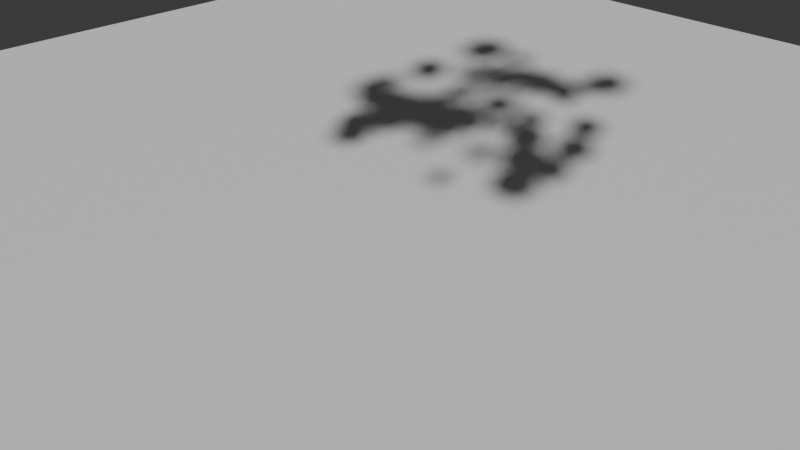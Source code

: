 # Source: Rigid_Debris.blend  (saved by Blender 4.4.32; exported with 4.5.12 LTS)
import bpy
from mathutils import Matrix  # noqa: F401  (used for matrix-valued properties, if any)

bpy.ops.wm.read_factory_settings(use_empty=True)
scene = bpy.context.scene
scene.name = 'Scene'

# ---- collections
col_collection = bpy.data.collections.new('Collection'); scene.collection.children.link(col_collection)

# ---- world
world_world = bpy.data.worlds.new('World'); scene.world = world_world
world_world.use_nodes = True; world_world.node_tree.nodes.clear()
_N = world_world.node_tree.nodes; _L = world_world.node_tree.links
n0 = _N.new('ShaderNodeOutputWorld'); n0.name = 'World Output'; n0.location = (300, 300)
n1 = _N.new('ShaderNodeBackground'); n1.name = 'Background'; n1.location = (10, 300)
n1.inputs[0].default_value = (0.05088, 0.05088, 0.05088, 1.0)
_L.new(n1.outputs[0], n0.inputs[0])
n0.is_active_output = True
world_world.color = (0.05088, 0.05088, 0.05088)
world_world.sun_shadow_jitter_overblur = 0.0

# ---- cameras
cam_camera_001 = bpy.data.cameras.new('Camera.001')

# ---- meshes
me_plane_001 = bpy.data.meshes.new('Plane.001')
me_plane_001.from_pydata([(-20.0, -20.0, 0.0), (20.0, -20.0, 0.0), (-20.0, 20.0, 0.0), (20.0, 20.0, 0.0)], [], [(0, 1, 3, 2)])
_uv = me_plane_001.uv_layers.new(name='UVMap')
_uv.uv.foreach_set('vector', [0.0, 0.0, 1.0, 0.0, 1.0, 1.0, 0.0, 1.0])
me_plane_001.update()
me_cube = bpy.data.meshes.new('Cube')
me_cube.from_pydata([(-0.1631, -0.1631, -0.1631), (-0.1631, -0.1631, 0.1631), (-0.1631, 0.1631, -0.1631), (-0.1631, 0.1631, 0.1631), (0.1631, -0.1631, -0.1631), (0.1631, -0.1631, 0.1631), (0.1631, 0.1631, -0.1631), (0.1631, 0.1631, 0.1631)], [], [(0, 1, 3, 2), (2, 3, 7, 6), (6, 7, 5, 4), (4, 5, 1, 0), (2, 6, 4, 0), (7, 3, 1, 5)])
_uv = me_cube.uv_layers.new(name='UVMap')
_uv.uv.foreach_set('vector', [0.375, 0.0, 0.625, 0.0, 0.625, 0.25, 0.375, 0.25, 0.375, 0.25, 0.625, 0.25, 0.625, 0.5, 0.375, 0.5, 0.375, 0.5, 0.625, 0.5, 0.625, 0.75, 0.375, 0.75, 0.375, 0.75, 0.625, 0.75, 0.625, 1.0, 0.375, 1.0, 0.125, 0.5, 0.375, 0.5, 0.375, 0.75, 0.125, 0.75, 0.625, 0.5, 0.875, 0.5, 0.875, 0.75, 0.625, 0.75])
me_cube.update()
me_cube_001 = bpy.data.meshes.new('Cube.001')
me_cube_001.from_pydata([(-0.2193, -0.2193, -0.2193), (-0.2193, -0.2193, 0.2193), (-0.2193, 0.2193, -0.2193), (-0.2193, 0.2193, 0.2193), (0.2193, -0.2193, -0.2193), (0.2193, -0.2193, 0.2193), (0.2193, 0.2193, -0.2193), (0.2193, 0.2193, 0.2193)], [], [(0, 1, 3, 2), (2, 3, 7, 6), (6, 7, 5, 4), (4, 5, 1, 0), (2, 6, 4, 0), (7, 3, 1, 5)])
_uv = me_cube_001.uv_layers.new(name='UVMap')
_uv.uv.foreach_set('vector', [0.375, 0.0, 0.625, 0.0, 0.625, 0.25, 0.375, 0.25, 0.375, 0.25, 0.625, 0.25, 0.625, 0.5, 0.375, 0.5, 0.375, 0.5, 0.625, 0.5, 0.625, 0.75, 0.375, 0.75, 0.375, 0.75, 0.625, 0.75, 0.625, 1.0, 0.375, 1.0, 0.125, 0.5, 0.375, 0.5, 0.375, 0.75, 0.125, 0.75, 0.625, 0.5, 0.875, 0.5, 0.875, 0.75, 0.625, 0.75])
me_cube_001.update()
me_cube_002 = bpy.data.meshes.new('Cube.002')
me_cube_002.from_pydata([(-0.3159, -0.3159, -0.3159), (-0.3159, -0.3159, 0.3159), (-0.3159, 0.3159, -0.3159), (-0.3159, 0.3159, 0.3159), (0.3159, -0.3159, -0.3159), (0.3159, -0.3159, 0.3159), (0.3159, 0.3159, -0.3159), (0.3159, 0.3159, 0.3159)], [], [(0, 1, 3, 2), (2, 3, 7, 6), (6, 7, 5, 4), (4, 5, 1, 0), (2, 6, 4, 0), (7, 3, 1, 5)])
_uv = me_cube_002.uv_layers.new(name='UVMap')
_uv.uv.foreach_set('vector', [0.375, 0.0, 0.625, 0.0, 0.625, 0.25, 0.375, 0.25, 0.375, 0.25, 0.625, 0.25, 0.625, 0.5, 0.375, 0.5, 0.375, 0.5, 0.625, 0.5, 0.625, 0.75, 0.375, 0.75, 0.375, 0.75, 0.625, 0.75, 0.625, 1.0, 0.375, 1.0, 0.125, 0.5, 0.375, 0.5, 0.375, 0.75, 0.125, 0.75, 0.625, 0.5, 0.875, 0.5, 0.875, 0.75, 0.625, 0.75])
me_cube_002.update()
me_cube_003 = bpy.data.meshes.new('Cube.003')
me_cube_003.from_pydata([(-0.1779, -0.1779, -0.1779), (-0.1779, -0.1779, 0.1779), (-0.1779, 0.1779, -0.1779), (-0.1779, 0.1779, 0.1779), (0.1779, -0.1779, -0.1779), (0.1779, -0.1779, 0.1779), (0.1779, 0.1779, -0.1779), (0.1779, 0.1779, 0.1779)], [], [(0, 1, 3, 2), (2, 3, 7, 6), (6, 7, 5, 4), (4, 5, 1, 0), (2, 6, 4, 0), (7, 3, 1, 5)])
_uv = me_cube_003.uv_layers.new(name='UVMap')
_uv.uv.foreach_set('vector', [0.375, 0.0, 0.625, 0.0, 0.625, 0.25, 0.375, 0.25, 0.375, 0.25, 0.625, 0.25, 0.625, 0.5, 0.375, 0.5, 0.375, 0.5, 0.625, 0.5, 0.625, 0.75, 0.375, 0.75, 0.375, 0.75, 0.625, 0.75, 0.625, 1.0, 0.375, 1.0, 0.125, 0.5, 0.375, 0.5, 0.375, 0.75, 0.125, 0.75, 0.625, 0.5, 0.875, 0.5, 0.875, 0.75, 0.625, 0.75])
me_cube_003.update()
me_cube_004 = bpy.data.meshes.new('Cube.004')
me_cube_004.from_pydata([(-0.1502, -0.1502, -0.1502), (-0.1502, -0.1502, 0.1502), (-0.1502, 0.1502, -0.1502), (-0.1502, 0.1502, 0.1502), (0.1502, -0.1502, -0.1502), (0.1502, -0.1502, 0.1502), (0.1502, 0.1502, -0.1502), (0.1502, 0.1502, 0.1502)], [], [(0, 1, 3, 2), (2, 3, 7, 6), (6, 7, 5, 4), (4, 5, 1, 0), (2, 6, 4, 0), (7, 3, 1, 5)])
_uv = me_cube_004.uv_layers.new(name='UVMap')
_uv.uv.foreach_set('vector', [0.375, 0.0, 0.625, 0.0, 0.625, 0.25, 0.375, 0.25, 0.375, 0.25, 0.625, 0.25, 0.625, 0.5, 0.375, 0.5, 0.375, 0.5, 0.625, 0.5, 0.625, 0.75, 0.375, 0.75, 0.375, 0.75, 0.625, 0.75, 0.625, 1.0, 0.375, 1.0, 0.125, 0.5, 0.375, 0.5, 0.375, 0.75, 0.125, 0.75, 0.625, 0.5, 0.875, 0.5, 0.875, 0.75, 0.625, 0.75])
me_cube_004.update()
me_cube_005 = bpy.data.meshes.new('Cube.005')
me_cube_005.from_pydata([(-0.3068, -0.3068, -0.3068), (-0.3068, -0.3068, 0.3068), (-0.3068, 0.3068, -0.3068), (-0.3068, 0.3068, 0.3068), (0.3068, -0.3068, -0.3068), (0.3068, -0.3068, 0.3068), (0.3068, 0.3068, -0.3068), (0.3068, 0.3068, 0.3068)], [], [(0, 1, 3, 2), (2, 3, 7, 6), (6, 7, 5, 4), (4, 5, 1, 0), (2, 6, 4, 0), (7, 3, 1, 5)])
_uv = me_cube_005.uv_layers.new(name='UVMap')
_uv.uv.foreach_set('vector', [0.375, 0.0, 0.625, 0.0, 0.625, 0.25, 0.375, 0.25, 0.375, 0.25, 0.625, 0.25, 0.625, 0.5, 0.375, 0.5, 0.375, 0.5, 0.625, 0.5, 0.625, 0.75, 0.375, 0.75, 0.375, 0.75, 0.625, 0.75, 0.625, 1.0, 0.375, 1.0, 0.125, 0.5, 0.375, 0.5, 0.375, 0.75, 0.125, 0.75, 0.625, 0.5, 0.875, 0.5, 0.875, 0.75, 0.625, 0.75])
me_cube_005.update()
me_cube_006 = bpy.data.meshes.new('Cube.006')
me_cube_006.from_pydata([(-0.3089, -0.3089, -0.3089), (-0.3089, -0.3089, 0.3089), (-0.3089, 0.3089, -0.3089), (-0.3089, 0.3089, 0.3089), (0.3089, -0.3089, -0.3089), (0.3089, -0.3089, 0.3089), (0.3089, 0.3089, -0.3089), (0.3089, 0.3089, 0.3089)], [], [(0, 1, 3, 2), (2, 3, 7, 6), (6, 7, 5, 4), (4, 5, 1, 0), (2, 6, 4, 0), (7, 3, 1, 5)])
_uv = me_cube_006.uv_layers.new(name='UVMap')
_uv.uv.foreach_set('vector', [0.375, 0.0, 0.625, 0.0, 0.625, 0.25, 0.375, 0.25, 0.375, 0.25, 0.625, 0.25, 0.625, 0.5, 0.375, 0.5, 0.375, 0.5, 0.625, 0.5, 0.625, 0.75, 0.375, 0.75, 0.375, 0.75, 0.625, 0.75, 0.625, 1.0, 0.375, 1.0, 0.125, 0.5, 0.375, 0.5, 0.375, 0.75, 0.125, 0.75, 0.625, 0.5, 0.875, 0.5, 0.875, 0.75, 0.625, 0.75])
me_cube_006.update()
me_cube_007 = bpy.data.meshes.new('Cube.007')
me_cube_007.from_pydata([(-0.1982, -0.1982, -0.1982), (-0.1982, -0.1982, 0.1982), (-0.1982, 0.1982, -0.1982), (-0.1982, 0.1982, 0.1982), (0.1982, -0.1982, -0.1982), (0.1982, -0.1982, 0.1982), (0.1982, 0.1982, -0.1982), (0.1982, 0.1982, 0.1982)], [], [(0, 1, 3, 2), (2, 3, 7, 6), (6, 7, 5, 4), (4, 5, 1, 0), (2, 6, 4, 0), (7, 3, 1, 5)])
_uv = me_cube_007.uv_layers.new(name='UVMap')
_uv.uv.foreach_set('vector', [0.375, 0.0, 0.625, 0.0, 0.625, 0.25, 0.375, 0.25, 0.375, 0.25, 0.625, 0.25, 0.625, 0.5, 0.375, 0.5, 0.375, 0.5, 0.625, 0.5, 0.625, 0.75, 0.375, 0.75, 0.375, 0.75, 0.625, 0.75, 0.625, 1.0, 0.375, 1.0, 0.125, 0.5, 0.375, 0.5, 0.375, 0.75, 0.125, 0.75, 0.625, 0.5, 0.875, 0.5, 0.875, 0.75, 0.625, 0.75])
me_cube_007.update()
me_cube_008 = bpy.data.meshes.new('Cube.008')
me_cube_008.from_pydata([(-0.274, -0.274, -0.274), (-0.274, -0.274, 0.274), (-0.274, 0.274, -0.274), (-0.274, 0.274, 0.274), (0.274, -0.274, -0.274), (0.274, -0.274, 0.274), (0.274, 0.274, -0.274), (0.274, 0.274, 0.274)], [], [(0, 1, 3, 2), (2, 3, 7, 6), (6, 7, 5, 4), (4, 5, 1, 0), (2, 6, 4, 0), (7, 3, 1, 5)])
_uv = me_cube_008.uv_layers.new(name='UVMap')
_uv.uv.foreach_set('vector', [0.375, 0.0, 0.625, 0.0, 0.625, 0.25, 0.375, 0.25, 0.375, 0.25, 0.625, 0.25, 0.625, 0.5, 0.375, 0.5, 0.375, 0.5, 0.625, 0.5, 0.625, 0.75, 0.375, 0.75, 0.375, 0.75, 0.625, 0.75, 0.625, 1.0, 0.375, 1.0, 0.125, 0.5, 0.375, 0.5, 0.375, 0.75, 0.125, 0.75, 0.625, 0.5, 0.875, 0.5, 0.875, 0.75, 0.625, 0.75])
me_cube_008.update()
me_cube_009 = bpy.data.meshes.new('Cube.009')
me_cube_009.from_pydata([(-0.1048, -0.1048, -0.1048), (-0.1048, -0.1048, 0.1048), (-0.1048, 0.1048, -0.1048), (-0.1048, 0.1048, 0.1048), (0.1048, -0.1048, -0.1048), (0.1048, -0.1048, 0.1048), (0.1048, 0.1048, -0.1048), (0.1048, 0.1048, 0.1048)], [], [(0, 1, 3, 2), (2, 3, 7, 6), (6, 7, 5, 4), (4, 5, 1, 0), (2, 6, 4, 0), (7, 3, 1, 5)])
_uv = me_cube_009.uv_layers.new(name='UVMap')
_uv.uv.foreach_set('vector', [0.375, 0.0, 0.625, 0.0, 0.625, 0.25, 0.375, 0.25, 0.375, 0.25, 0.625, 0.25, 0.625, 0.5, 0.375, 0.5, 0.375, 0.5, 0.625, 0.5, 0.625, 0.75, 0.375, 0.75, 0.375, 0.75, 0.625, 0.75, 0.625, 1.0, 0.375, 1.0, 0.125, 0.5, 0.375, 0.5, 0.375, 0.75, 0.125, 0.75, 0.625, 0.5, 0.875, 0.5, 0.875, 0.75, 0.625, 0.75])
me_cube_009.update()
me_cube_010 = bpy.data.meshes.new('Cube.010')
me_cube_010.from_pydata([(-0.2584, -0.2584, -0.2584), (-0.2584, -0.2584, 0.2584), (-0.2584, 0.2584, -0.2584), (-0.2584, 0.2584, 0.2584), (0.2584, -0.2584, -0.2584), (0.2584, -0.2584, 0.2584), (0.2584, 0.2584, -0.2584), (0.2584, 0.2584, 0.2584)], [], [(0, 1, 3, 2), (2, 3, 7, 6), (6, 7, 5, 4), (4, 5, 1, 0), (2, 6, 4, 0), (7, 3, 1, 5)])
_uv = me_cube_010.uv_layers.new(name='UVMap')
_uv.uv.foreach_set('vector', [0.375, 0.0, 0.625, 0.0, 0.625, 0.25, 0.375, 0.25, 0.375, 0.25, 0.625, 0.25, 0.625, 0.5, 0.375, 0.5, 0.375, 0.5, 0.625, 0.5, 0.625, 0.75, 0.375, 0.75, 0.375, 0.75, 0.625, 0.75, 0.625, 1.0, 0.375, 1.0, 0.125, 0.5, 0.375, 0.5, 0.375, 0.75, 0.125, 0.75, 0.625, 0.5, 0.875, 0.5, 0.875, 0.75, 0.625, 0.75])
me_cube_010.update()
me_cube_011 = bpy.data.meshes.new('Cube.011')
me_cube_011.from_pydata([(-0.3251, -0.3251, -0.3251), (-0.3251, -0.3251, 0.3251), (-0.3251, 0.3251, -0.3251), (-0.3251, 0.3251, 0.3251), (0.3251, -0.3251, -0.3251), (0.3251, -0.3251, 0.3251), (0.3251, 0.3251, -0.3251), (0.3251, 0.3251, 0.3251)], [], [(0, 1, 3, 2), (2, 3, 7, 6), (6, 7, 5, 4), (4, 5, 1, 0), (2, 6, 4, 0), (7, 3, 1, 5)])
_uv = me_cube_011.uv_layers.new(name='UVMap')
_uv.uv.foreach_set('vector', [0.375, 0.0, 0.625, 0.0, 0.625, 0.25, 0.375, 0.25, 0.375, 0.25, 0.625, 0.25, 0.625, 0.5, 0.375, 0.5, 0.375, 0.5, 0.625, 0.5, 0.625, 0.75, 0.375, 0.75, 0.375, 0.75, 0.625, 0.75, 0.625, 1.0, 0.375, 1.0, 0.125, 0.5, 0.375, 0.5, 0.375, 0.75, 0.125, 0.75, 0.625, 0.5, 0.875, 0.5, 0.875, 0.75, 0.625, 0.75])
me_cube_011.update()
me_cube_012 = bpy.data.meshes.new('Cube.012')
me_cube_012.from_pydata([(-0.2651, -0.2651, -0.2651), (-0.2651, -0.2651, 0.2651), (-0.2651, 0.2651, -0.2651), (-0.2651, 0.2651, 0.2651), (0.2651, -0.2651, -0.2651), (0.2651, -0.2651, 0.2651), (0.2651, 0.2651, -0.2651), (0.2651, 0.2651, 0.2651)], [], [(0, 1, 3, 2), (2, 3, 7, 6), (6, 7, 5, 4), (4, 5, 1, 0), (2, 6, 4, 0), (7, 3, 1, 5)])
_uv = me_cube_012.uv_layers.new(name='UVMap')
_uv.uv.foreach_set('vector', [0.375, 0.0, 0.625, 0.0, 0.625, 0.25, 0.375, 0.25, 0.375, 0.25, 0.625, 0.25, 0.625, 0.5, 0.375, 0.5, 0.375, 0.5, 0.625, 0.5, 0.625, 0.75, 0.375, 0.75, 0.375, 0.75, 0.625, 0.75, 0.625, 1.0, 0.375, 1.0, 0.125, 0.5, 0.375, 0.5, 0.375, 0.75, 0.125, 0.75, 0.625, 0.5, 0.875, 0.5, 0.875, 0.75, 0.625, 0.75])
me_cube_012.update()
me_cube_013 = bpy.data.meshes.new('Cube.013')
me_cube_013.from_pydata([(-0.2849, -0.2849, -0.2849), (-0.2849, -0.2849, 0.2849), (-0.2849, 0.2849, -0.2849), (-0.2849, 0.2849, 0.2849), (0.2849, -0.2849, -0.2849), (0.2849, -0.2849, 0.2849), (0.2849, 0.2849, -0.2849), (0.2849, 0.2849, 0.2849)], [], [(0, 1, 3, 2), (2, 3, 7, 6), (6, 7, 5, 4), (4, 5, 1, 0), (2, 6, 4, 0), (7, 3, 1, 5)])
_uv = me_cube_013.uv_layers.new(name='UVMap')
_uv.uv.foreach_set('vector', [0.375, 0.0, 0.625, 0.0, 0.625, 0.25, 0.375, 0.25, 0.375, 0.25, 0.625, 0.25, 0.625, 0.5, 0.375, 0.5, 0.375, 0.5, 0.625, 0.5, 0.625, 0.75, 0.375, 0.75, 0.375, 0.75, 0.625, 0.75, 0.625, 1.0, 0.375, 1.0, 0.125, 0.5, 0.375, 0.5, 0.375, 0.75, 0.125, 0.75, 0.625, 0.5, 0.875, 0.5, 0.875, 0.75, 0.625, 0.75])
me_cube_013.update()
me_cube_014 = bpy.data.meshes.new('Cube.014')
me_cube_014.from_pydata([(-0.3597, -0.3597, -0.3597), (-0.3597, -0.3597, 0.3597), (-0.3597, 0.3597, -0.3597), (-0.3597, 0.3597, 0.3597), (0.3597, -0.3597, -0.3597), (0.3597, -0.3597, 0.3597), (0.3597, 0.3597, -0.3597), (0.3597, 0.3597, 0.3597)], [], [(0, 1, 3, 2), (2, 3, 7, 6), (6, 7, 5, 4), (4, 5, 1, 0), (2, 6, 4, 0), (7, 3, 1, 5)])
_uv = me_cube_014.uv_layers.new(name='UVMap')
_uv.uv.foreach_set('vector', [0.375, 0.0, 0.625, 0.0, 0.625, 0.25, 0.375, 0.25, 0.375, 0.25, 0.625, 0.25, 0.625, 0.5, 0.375, 0.5, 0.375, 0.5, 0.625, 0.5, 0.625, 0.75, 0.375, 0.75, 0.375, 0.75, 0.625, 0.75, 0.625, 1.0, 0.375, 1.0, 0.125, 0.5, 0.375, 0.5, 0.375, 0.75, 0.125, 0.75, 0.625, 0.5, 0.875, 0.5, 0.875, 0.75, 0.625, 0.75])
me_cube_014.update()
me_cube_015 = bpy.data.meshes.new('Cube.015')
me_cube_015.from_pydata([(-0.1847, -0.1847, -0.1847), (-0.1847, -0.1847, 0.1847), (-0.1847, 0.1847, -0.1847), (-0.1847, 0.1847, 0.1847), (0.1847, -0.1847, -0.1847), (0.1847, -0.1847, 0.1847), (0.1847, 0.1847, -0.1847), (0.1847, 0.1847, 0.1847)], [], [(0, 1, 3, 2), (2, 3, 7, 6), (6, 7, 5, 4), (4, 5, 1, 0), (2, 6, 4, 0), (7, 3, 1, 5)])
_uv = me_cube_015.uv_layers.new(name='UVMap')
_uv.uv.foreach_set('vector', [0.375, 0.0, 0.625, 0.0, 0.625, 0.25, 0.375, 0.25, 0.375, 0.25, 0.625, 0.25, 0.625, 0.5, 0.375, 0.5, 0.375, 0.5, 0.625, 0.5, 0.625, 0.75, 0.375, 0.75, 0.375, 0.75, 0.625, 0.75, 0.625, 1.0, 0.375, 1.0, 0.125, 0.5, 0.375, 0.5, 0.375, 0.75, 0.125, 0.75, 0.625, 0.5, 0.875, 0.5, 0.875, 0.75, 0.625, 0.75])
me_cube_015.update()
me_cube_016 = bpy.data.meshes.new('Cube.016')
me_cube_016.from_pydata([(-0.3843, -0.3843, -0.3843), (-0.3843, -0.3843, 0.3843), (-0.3843, 0.3843, -0.3843), (-0.3843, 0.3843, 0.3843), (0.3843, -0.3843, -0.3843), (0.3843, -0.3843, 0.3843), (0.3843, 0.3843, -0.3843), (0.3843, 0.3843, 0.3843)], [], [(0, 1, 3, 2), (2, 3, 7, 6), (6, 7, 5, 4), (4, 5, 1, 0), (2, 6, 4, 0), (7, 3, 1, 5)])
_uv = me_cube_016.uv_layers.new(name='UVMap')
_uv.uv.foreach_set('vector', [0.375, 0.0, 0.625, 0.0, 0.625, 0.25, 0.375, 0.25, 0.375, 0.25, 0.625, 0.25, 0.625, 0.5, 0.375, 0.5, 0.375, 0.5, 0.625, 0.5, 0.625, 0.75, 0.375, 0.75, 0.375, 0.75, 0.625, 0.75, 0.625, 1.0, 0.375, 1.0, 0.125, 0.5, 0.375, 0.5, 0.375, 0.75, 0.125, 0.75, 0.625, 0.5, 0.875, 0.5, 0.875, 0.75, 0.625, 0.75])
me_cube_016.update()
me_cube_017 = bpy.data.meshes.new('Cube.017')
me_cube_017.from_pydata([(-0.1909, -0.1909, -0.1909), (-0.1909, -0.1909, 0.1909), (-0.1909, 0.1909, -0.1909), (-0.1909, 0.1909, 0.1909), (0.1909, -0.1909, -0.1909), (0.1909, -0.1909, 0.1909), (0.1909, 0.1909, -0.1909), (0.1909, 0.1909, 0.1909)], [], [(0, 1, 3, 2), (2, 3, 7, 6), (6, 7, 5, 4), (4, 5, 1, 0), (2, 6, 4, 0), (7, 3, 1, 5)])
_uv = me_cube_017.uv_layers.new(name='UVMap')
_uv.uv.foreach_set('vector', [0.375, 0.0, 0.625, 0.0, 0.625, 0.25, 0.375, 0.25, 0.375, 0.25, 0.625, 0.25, 0.625, 0.5, 0.375, 0.5, 0.375, 0.5, 0.625, 0.5, 0.625, 0.75, 0.375, 0.75, 0.375, 0.75, 0.625, 0.75, 0.625, 1.0, 0.375, 1.0, 0.125, 0.5, 0.375, 0.5, 0.375, 0.75, 0.125, 0.75, 0.625, 0.5, 0.875, 0.5, 0.875, 0.75, 0.625, 0.75])
me_cube_017.update()
me_cube_018 = bpy.data.meshes.new('Cube.018')
me_cube_018.from_pydata([(-0.1374, -0.1374, -0.1374), (-0.1374, -0.1374, 0.1374), (-0.1374, 0.1374, -0.1374), (-0.1374, 0.1374, 0.1374), (0.1374, -0.1374, -0.1374), (0.1374, -0.1374, 0.1374), (0.1374, 0.1374, -0.1374), (0.1374, 0.1374, 0.1374)], [], [(0, 1, 3, 2), (2, 3, 7, 6), (6, 7, 5, 4), (4, 5, 1, 0), (2, 6, 4, 0), (7, 3, 1, 5)])
_uv = me_cube_018.uv_layers.new(name='UVMap')
_uv.uv.foreach_set('vector', [0.375, 0.0, 0.625, 0.0, 0.625, 0.25, 0.375, 0.25, 0.375, 0.25, 0.625, 0.25, 0.625, 0.5, 0.375, 0.5, 0.375, 0.5, 0.625, 0.5, 0.625, 0.75, 0.375, 0.75, 0.375, 0.75, 0.625, 0.75, 0.625, 1.0, 0.375, 1.0, 0.125, 0.5, 0.375, 0.5, 0.375, 0.75, 0.125, 0.75, 0.625, 0.5, 0.875, 0.5, 0.875, 0.75, 0.625, 0.75])
me_cube_018.update()
me_cube_019 = bpy.data.meshes.new('Cube.019')
me_cube_019.from_pydata([(-0.1786, -0.1786, -0.1786), (-0.1786, -0.1786, 0.1786), (-0.1786, 0.1786, -0.1786), (-0.1786, 0.1786, 0.1786), (0.1786, -0.1786, -0.1786), (0.1786, -0.1786, 0.1786), (0.1786, 0.1786, -0.1786), (0.1786, 0.1786, 0.1786)], [], [(0, 1, 3, 2), (2, 3, 7, 6), (6, 7, 5, 4), (4, 5, 1, 0), (2, 6, 4, 0), (7, 3, 1, 5)])
_uv = me_cube_019.uv_layers.new(name='UVMap')
_uv.uv.foreach_set('vector', [0.375, 0.0, 0.625, 0.0, 0.625, 0.25, 0.375, 0.25, 0.375, 0.25, 0.625, 0.25, 0.625, 0.5, 0.375, 0.5, 0.375, 0.5, 0.625, 0.5, 0.625, 0.75, 0.375, 0.75, 0.375, 0.75, 0.625, 0.75, 0.625, 1.0, 0.375, 1.0, 0.125, 0.5, 0.375, 0.5, 0.375, 0.75, 0.125, 0.75, 0.625, 0.5, 0.875, 0.5, 0.875, 0.75, 0.625, 0.75])
me_cube_019.update()
me_cube_020 = bpy.data.meshes.new('Cube.020')
me_cube_020.from_pydata([(-0.3265, -0.3265, -0.3265), (-0.3265, -0.3265, 0.3265), (-0.3265, 0.3265, -0.3265), (-0.3265, 0.3265, 0.3265), (0.3265, -0.3265, -0.3265), (0.3265, -0.3265, 0.3265), (0.3265, 0.3265, -0.3265), (0.3265, 0.3265, 0.3265)], [], [(0, 1, 3, 2), (2, 3, 7, 6), (6, 7, 5, 4), (4, 5, 1, 0), (2, 6, 4, 0), (7, 3, 1, 5)])
_uv = me_cube_020.uv_layers.new(name='UVMap')
_uv.uv.foreach_set('vector', [0.375, 0.0, 0.625, 0.0, 0.625, 0.25, 0.375, 0.25, 0.375, 0.25, 0.625, 0.25, 0.625, 0.5, 0.375, 0.5, 0.375, 0.5, 0.625, 0.5, 0.625, 0.75, 0.375, 0.75, 0.375, 0.75, 0.625, 0.75, 0.625, 1.0, 0.375, 1.0, 0.125, 0.5, 0.375, 0.5, 0.375, 0.75, 0.125, 0.75, 0.625, 0.5, 0.875, 0.5, 0.875, 0.75, 0.625, 0.75])
me_cube_020.update()
me_cube_021 = bpy.data.meshes.new('Cube.021')
me_cube_021.from_pydata([(-0.1271, -0.1271, -0.1271), (-0.1271, -0.1271, 0.1271), (-0.1271, 0.1271, -0.1271), (-0.1271, 0.1271, 0.1271), (0.1271, -0.1271, -0.1271), (0.1271, -0.1271, 0.1271), (0.1271, 0.1271, -0.1271), (0.1271, 0.1271, 0.1271)], [], [(0, 1, 3, 2), (2, 3, 7, 6), (6, 7, 5, 4), (4, 5, 1, 0), (2, 6, 4, 0), (7, 3, 1, 5)])
_uv = me_cube_021.uv_layers.new(name='UVMap')
_uv.uv.foreach_set('vector', [0.375, 0.0, 0.625, 0.0, 0.625, 0.25, 0.375, 0.25, 0.375, 0.25, 0.625, 0.25, 0.625, 0.5, 0.375, 0.5, 0.375, 0.5, 0.625, 0.5, 0.625, 0.75, 0.375, 0.75, 0.375, 0.75, 0.625, 0.75, 0.625, 1.0, 0.375, 1.0, 0.125, 0.5, 0.375, 0.5, 0.375, 0.75, 0.125, 0.75, 0.625, 0.5, 0.875, 0.5, 0.875, 0.75, 0.625, 0.75])
me_cube_021.update()
me_cube_022 = bpy.data.meshes.new('Cube.022')
me_cube_022.from_pydata([(-0.3786, -0.3786, -0.3786), (-0.3786, -0.3786, 0.3786), (-0.3786, 0.3786, -0.3786), (-0.3786, 0.3786, 0.3786), (0.3786, -0.3786, -0.3786), (0.3786, -0.3786, 0.3786), (0.3786, 0.3786, -0.3786), (0.3786, 0.3786, 0.3786)], [], [(0, 1, 3, 2), (2, 3, 7, 6), (6, 7, 5, 4), (4, 5, 1, 0), (2, 6, 4, 0), (7, 3, 1, 5)])
_uv = me_cube_022.uv_layers.new(name='UVMap')
_uv.uv.foreach_set('vector', [0.375, 0.0, 0.625, 0.0, 0.625, 0.25, 0.375, 0.25, 0.375, 0.25, 0.625, 0.25, 0.625, 0.5, 0.375, 0.5, 0.375, 0.5, 0.625, 0.5, 0.625, 0.75, 0.375, 0.75, 0.375, 0.75, 0.625, 0.75, 0.625, 1.0, 0.375, 1.0, 0.125, 0.5, 0.375, 0.5, 0.375, 0.75, 0.125, 0.75, 0.625, 0.5, 0.875, 0.5, 0.875, 0.75, 0.625, 0.75])
me_cube_022.update()
me_cube_023 = bpy.data.meshes.new('Cube.023')
me_cube_023.from_pydata([(-0.164, -0.164, -0.164), (-0.164, -0.164, 0.164), (-0.164, 0.164, -0.164), (-0.164, 0.164, 0.164), (0.164, -0.164, -0.164), (0.164, -0.164, 0.164), (0.164, 0.164, -0.164), (0.164, 0.164, 0.164)], [], [(0, 1, 3, 2), (2, 3, 7, 6), (6, 7, 5, 4), (4, 5, 1, 0), (2, 6, 4, 0), (7, 3, 1, 5)])
_uv = me_cube_023.uv_layers.new(name='UVMap')
_uv.uv.foreach_set('vector', [0.375, 0.0, 0.625, 0.0, 0.625, 0.25, 0.375, 0.25, 0.375, 0.25, 0.625, 0.25, 0.625, 0.5, 0.375, 0.5, 0.375, 0.5, 0.625, 0.5, 0.625, 0.75, 0.375, 0.75, 0.375, 0.75, 0.625, 0.75, 0.625, 1.0, 0.375, 1.0, 0.125, 0.5, 0.375, 0.5, 0.375, 0.75, 0.125, 0.75, 0.625, 0.5, 0.875, 0.5, 0.875, 0.75, 0.625, 0.75])
me_cube_023.update()
me_cube_024 = bpy.data.meshes.new('Cube.024')
me_cube_024.from_pydata([(-0.3306, -0.3306, -0.3306), (-0.3306, -0.3306, 0.3306), (-0.3306, 0.3306, -0.3306), (-0.3306, 0.3306, 0.3306), (0.3306, -0.3306, -0.3306), (0.3306, -0.3306, 0.3306), (0.3306, 0.3306, -0.3306), (0.3306, 0.3306, 0.3306)], [], [(0, 1, 3, 2), (2, 3, 7, 6), (6, 7, 5, 4), (4, 5, 1, 0), (2, 6, 4, 0), (7, 3, 1, 5)])
_uv = me_cube_024.uv_layers.new(name='UVMap')
_uv.uv.foreach_set('vector', [0.375, 0.0, 0.625, 0.0, 0.625, 0.25, 0.375, 0.25, 0.375, 0.25, 0.625, 0.25, 0.625, 0.5, 0.375, 0.5, 0.375, 0.5, 0.625, 0.5, 0.625, 0.75, 0.375, 0.75, 0.375, 0.75, 0.625, 0.75, 0.625, 1.0, 0.375, 1.0, 0.125, 0.5, 0.375, 0.5, 0.375, 0.75, 0.125, 0.75, 0.625, 0.5, 0.875, 0.5, 0.875, 0.75, 0.625, 0.75])
me_cube_024.update()
me_cube_025 = bpy.data.meshes.new('Cube.025')
me_cube_025.from_pydata([(-0.172, -0.172, -0.172), (-0.172, -0.172, 0.172), (-0.172, 0.172, -0.172), (-0.172, 0.172, 0.172), (0.172, -0.172, -0.172), (0.172, -0.172, 0.172), (0.172, 0.172, -0.172), (0.172, 0.172, 0.172)], [], [(0, 1, 3, 2), (2, 3, 7, 6), (6, 7, 5, 4), (4, 5, 1, 0), (2, 6, 4, 0), (7, 3, 1, 5)])
_uv = me_cube_025.uv_layers.new(name='UVMap')
_uv.uv.foreach_set('vector', [0.375, 0.0, 0.625, 0.0, 0.625, 0.25, 0.375, 0.25, 0.375, 0.25, 0.625, 0.25, 0.625, 0.5, 0.375, 0.5, 0.375, 0.5, 0.625, 0.5, 0.625, 0.75, 0.375, 0.75, 0.375, 0.75, 0.625, 0.75, 0.625, 1.0, 0.375, 1.0, 0.125, 0.5, 0.375, 0.5, 0.375, 0.75, 0.125, 0.75, 0.625, 0.5, 0.875, 0.5, 0.875, 0.75, 0.625, 0.75])
me_cube_025.update()
me_cube_026 = bpy.data.meshes.new('Cube.026')
me_cube_026.from_pydata([(-0.277, -0.277, -0.277), (-0.277, -0.277, 0.277), (-0.277, 0.277, -0.277), (-0.277, 0.277, 0.277), (0.277, -0.277, -0.277), (0.277, -0.277, 0.277), (0.277, 0.277, -0.277), (0.277, 0.277, 0.277)], [], [(0, 1, 3, 2), (2, 3, 7, 6), (6, 7, 5, 4), (4, 5, 1, 0), (2, 6, 4, 0), (7, 3, 1, 5)])
_uv = me_cube_026.uv_layers.new(name='UVMap')
_uv.uv.foreach_set('vector', [0.375, 0.0, 0.625, 0.0, 0.625, 0.25, 0.375, 0.25, 0.375, 0.25, 0.625, 0.25, 0.625, 0.5, 0.375, 0.5, 0.375, 0.5, 0.625, 0.5, 0.625, 0.75, 0.375, 0.75, 0.375, 0.75, 0.625, 0.75, 0.625, 1.0, 0.375, 1.0, 0.125, 0.5, 0.375, 0.5, 0.375, 0.75, 0.125, 0.75, 0.625, 0.5, 0.875, 0.5, 0.875, 0.75, 0.625, 0.75])
me_cube_026.update()
me_cube_027 = bpy.data.meshes.new('Cube.027')
me_cube_027.from_pydata([(-0.2141, -0.2141, -0.2141), (-0.2141, -0.2141, 0.2141), (-0.2141, 0.2141, -0.2141), (-0.2141, 0.2141, 0.2141), (0.2141, -0.2141, -0.2141), (0.2141, -0.2141, 0.2141), (0.2141, 0.2141, -0.2141), (0.2141, 0.2141, 0.2141)], [], [(0, 1, 3, 2), (2, 3, 7, 6), (6, 7, 5, 4), (4, 5, 1, 0), (2, 6, 4, 0), (7, 3, 1, 5)])
_uv = me_cube_027.uv_layers.new(name='UVMap')
_uv.uv.foreach_set('vector', [0.375, 0.0, 0.625, 0.0, 0.625, 0.25, 0.375, 0.25, 0.375, 0.25, 0.625, 0.25, 0.625, 0.5, 0.375, 0.5, 0.375, 0.5, 0.625, 0.5, 0.625, 0.75, 0.375, 0.75, 0.375, 0.75, 0.625, 0.75, 0.625, 1.0, 0.375, 1.0, 0.125, 0.5, 0.375, 0.5, 0.375, 0.75, 0.125, 0.75, 0.625, 0.5, 0.875, 0.5, 0.875, 0.75, 0.625, 0.75])
me_cube_027.update()
me_cube_028 = bpy.data.meshes.new('Cube.028')
me_cube_028.from_pydata([(-0.2284, -0.2284, -0.2284), (-0.2284, -0.2284, 0.2284), (-0.2284, 0.2284, -0.2284), (-0.2284, 0.2284, 0.2284), (0.2284, -0.2284, -0.2284), (0.2284, -0.2284, 0.2284), (0.2284, 0.2284, -0.2284), (0.2284, 0.2284, 0.2284)], [], [(0, 1, 3, 2), (2, 3, 7, 6), (6, 7, 5, 4), (4, 5, 1, 0), (2, 6, 4, 0), (7, 3, 1, 5)])
_uv = me_cube_028.uv_layers.new(name='UVMap')
_uv.uv.foreach_set('vector', [0.375, 0.0, 0.625, 0.0, 0.625, 0.25, 0.375, 0.25, 0.375, 0.25, 0.625, 0.25, 0.625, 0.5, 0.375, 0.5, 0.375, 0.5, 0.625, 0.5, 0.625, 0.75, 0.375, 0.75, 0.375, 0.75, 0.625, 0.75, 0.625, 1.0, 0.375, 1.0, 0.125, 0.5, 0.375, 0.5, 0.375, 0.75, 0.125, 0.75, 0.625, 0.5, 0.875, 0.5, 0.875, 0.75, 0.625, 0.75])
me_cube_028.update()
me_cube_029 = bpy.data.meshes.new('Cube.029')
me_cube_029.from_pydata([(-0.212, -0.212, -0.212), (-0.212, -0.212, 0.212), (-0.212, 0.212, -0.212), (-0.212, 0.212, 0.212), (0.212, -0.212, -0.212), (0.212, -0.212, 0.212), (0.212, 0.212, -0.212), (0.212, 0.212, 0.212)], [], [(0, 1, 3, 2), (2, 3, 7, 6), (6, 7, 5, 4), (4, 5, 1, 0), (2, 6, 4, 0), (7, 3, 1, 5)])
_uv = me_cube_029.uv_layers.new(name='UVMap')
_uv.uv.foreach_set('vector', [0.375, 0.0, 0.625, 0.0, 0.625, 0.25, 0.375, 0.25, 0.375, 0.25, 0.625, 0.25, 0.625, 0.5, 0.375, 0.5, 0.375, 0.5, 0.625, 0.5, 0.625, 0.75, 0.375, 0.75, 0.375, 0.75, 0.625, 0.75, 0.625, 1.0, 0.375, 1.0, 0.125, 0.5, 0.375, 0.5, 0.375, 0.75, 0.125, 0.75, 0.625, 0.5, 0.875, 0.5, 0.875, 0.75, 0.625, 0.75])
me_cube_029.update()
me_cube_030 = bpy.data.meshes.new('Cube.030')
me_cube_030.from_pydata([(-0.3252, -0.3252, -0.3252), (-0.3252, -0.3252, 0.3252), (-0.3252, 0.3252, -0.3252), (-0.3252, 0.3252, 0.3252), (0.3252, -0.3252, -0.3252), (0.3252, -0.3252, 0.3252), (0.3252, 0.3252, -0.3252), (0.3252, 0.3252, 0.3252)], [], [(0, 1, 3, 2), (2, 3, 7, 6), (6, 7, 5, 4), (4, 5, 1, 0), (2, 6, 4, 0), (7, 3, 1, 5)])
_uv = me_cube_030.uv_layers.new(name='UVMap')
_uv.uv.foreach_set('vector', [0.375, 0.0, 0.625, 0.0, 0.625, 0.25, 0.375, 0.25, 0.375, 0.25, 0.625, 0.25, 0.625, 0.5, 0.375, 0.5, 0.375, 0.5, 0.625, 0.5, 0.625, 0.75, 0.375, 0.75, 0.375, 0.75, 0.625, 0.75, 0.625, 1.0, 0.375, 1.0, 0.125, 0.5, 0.375, 0.5, 0.375, 0.75, 0.125, 0.75, 0.625, 0.5, 0.875, 0.5, 0.875, 0.75, 0.625, 0.75])
me_cube_030.update()
me_cube_031 = bpy.data.meshes.new('Cube.031')
me_cube_031.from_pydata([(-0.1625, -0.1625, -0.1625), (-0.1625, -0.1625, 0.1625), (-0.1625, 0.1625, -0.1625), (-0.1625, 0.1625, 0.1625), (0.1625, -0.1625, -0.1625), (0.1625, -0.1625, 0.1625), (0.1625, 0.1625, -0.1625), (0.1625, 0.1625, 0.1625)], [], [(0, 1, 3, 2), (2, 3, 7, 6), (6, 7, 5, 4), (4, 5, 1, 0), (2, 6, 4, 0), (7, 3, 1, 5)])
_uv = me_cube_031.uv_layers.new(name='UVMap')
_uv.uv.foreach_set('vector', [0.375, 0.0, 0.625, 0.0, 0.625, 0.25, 0.375, 0.25, 0.375, 0.25, 0.625, 0.25, 0.625, 0.5, 0.375, 0.5, 0.375, 0.5, 0.625, 0.5, 0.625, 0.75, 0.375, 0.75, 0.375, 0.75, 0.625, 0.75, 0.625, 1.0, 0.375, 1.0, 0.125, 0.5, 0.375, 0.5, 0.375, 0.75, 0.125, 0.75, 0.625, 0.5, 0.875, 0.5, 0.875, 0.75, 0.625, 0.75])
me_cube_031.update()
me_cube_032 = bpy.data.meshes.new('Cube.032')
me_cube_032.from_pydata([(-0.1763, -0.1763, -0.1763), (-0.1763, -0.1763, 0.1763), (-0.1763, 0.1763, -0.1763), (-0.1763, 0.1763, 0.1763), (0.1763, -0.1763, -0.1763), (0.1763, -0.1763, 0.1763), (0.1763, 0.1763, -0.1763), (0.1763, 0.1763, 0.1763)], [], [(0, 1, 3, 2), (2, 3, 7, 6), (6, 7, 5, 4), (4, 5, 1, 0), (2, 6, 4, 0), (7, 3, 1, 5)])
_uv = me_cube_032.uv_layers.new(name='UVMap')
_uv.uv.foreach_set('vector', [0.375, 0.0, 0.625, 0.0, 0.625, 0.25, 0.375, 0.25, 0.375, 0.25, 0.625, 0.25, 0.625, 0.5, 0.375, 0.5, 0.375, 0.5, 0.625, 0.5, 0.625, 0.75, 0.375, 0.75, 0.375, 0.75, 0.625, 0.75, 0.625, 1.0, 0.375, 1.0, 0.125, 0.5, 0.375, 0.5, 0.375, 0.75, 0.125, 0.75, 0.625, 0.5, 0.875, 0.5, 0.875, 0.75, 0.625, 0.75])
me_cube_032.update()
me_cube_033 = bpy.data.meshes.new('Cube.033')
me_cube_033.from_pydata([(-0.2417, -0.2417, -0.2417), (-0.2417, -0.2417, 0.2417), (-0.2417, 0.2417, -0.2417), (-0.2417, 0.2417, 0.2417), (0.2417, -0.2417, -0.2417), (0.2417, -0.2417, 0.2417), (0.2417, 0.2417, -0.2417), (0.2417, 0.2417, 0.2417)], [], [(0, 1, 3, 2), (2, 3, 7, 6), (6, 7, 5, 4), (4, 5, 1, 0), (2, 6, 4, 0), (7, 3, 1, 5)])
_uv = me_cube_033.uv_layers.new(name='UVMap')
_uv.uv.foreach_set('vector', [0.375, 0.0, 0.625, 0.0, 0.625, 0.25, 0.375, 0.25, 0.375, 0.25, 0.625, 0.25, 0.625, 0.5, 0.375, 0.5, 0.375, 0.5, 0.625, 0.5, 0.625, 0.75, 0.375, 0.75, 0.375, 0.75, 0.625, 0.75, 0.625, 1.0, 0.375, 1.0, 0.125, 0.5, 0.375, 0.5, 0.375, 0.75, 0.125, 0.75, 0.625, 0.5, 0.875, 0.5, 0.875, 0.75, 0.625, 0.75])
me_cube_033.update()
me_cube_034 = bpy.data.meshes.new('Cube.034')
me_cube_034.from_pydata([(-0.3821, -0.3821, -0.3821), (-0.3821, -0.3821, 0.3821), (-0.3821, 0.3821, -0.3821), (-0.3821, 0.3821, 0.3821), (0.3821, -0.3821, -0.3821), (0.3821, -0.3821, 0.3821), (0.3821, 0.3821, -0.3821), (0.3821, 0.3821, 0.3821)], [], [(0, 1, 3, 2), (2, 3, 7, 6), (6, 7, 5, 4), (4, 5, 1, 0), (2, 6, 4, 0), (7, 3, 1, 5)])
_uv = me_cube_034.uv_layers.new(name='UVMap')
_uv.uv.foreach_set('vector', [0.375, 0.0, 0.625, 0.0, 0.625, 0.25, 0.375, 0.25, 0.375, 0.25, 0.625, 0.25, 0.625, 0.5, 0.375, 0.5, 0.375, 0.5, 0.625, 0.5, 0.625, 0.75, 0.375, 0.75, 0.375, 0.75, 0.625, 0.75, 0.625, 1.0, 0.375, 1.0, 0.125, 0.5, 0.375, 0.5, 0.375, 0.75, 0.125, 0.75, 0.625, 0.5, 0.875, 0.5, 0.875, 0.75, 0.625, 0.75])
me_cube_034.update()
me_cube_035 = bpy.data.meshes.new('Cube.035')
me_cube_035.from_pydata([(-0.2193, -0.2193, -0.2193), (-0.2193, -0.2193, 0.2193), (-0.2193, 0.2193, -0.2193), (-0.2193, 0.2193, 0.2193), (0.2193, -0.2193, -0.2193), (0.2193, -0.2193, 0.2193), (0.2193, 0.2193, -0.2193), (0.2193, 0.2193, 0.2193)], [], [(0, 1, 3, 2), (2, 3, 7, 6), (6, 7, 5, 4), (4, 5, 1, 0), (2, 6, 4, 0), (7, 3, 1, 5)])
_uv = me_cube_035.uv_layers.new(name='UVMap')
_uv.uv.foreach_set('vector', [0.375, 0.0, 0.625, 0.0, 0.625, 0.25, 0.375, 0.25, 0.375, 0.25, 0.625, 0.25, 0.625, 0.5, 0.375, 0.5, 0.375, 0.5, 0.625, 0.5, 0.625, 0.75, 0.375, 0.75, 0.375, 0.75, 0.625, 0.75, 0.625, 1.0, 0.375, 1.0, 0.125, 0.5, 0.375, 0.5, 0.375, 0.75, 0.125, 0.75, 0.625, 0.5, 0.875, 0.5, 0.875, 0.75, 0.625, 0.75])
me_cube_035.update()
me_cube_036 = bpy.data.meshes.new('Cube.036')
me_cube_036.from_pydata([(-0.3703, -0.3703, -0.3703), (-0.3703, -0.3703, 0.3703), (-0.3703, 0.3703, -0.3703), (-0.3703, 0.3703, 0.3703), (0.3703, -0.3703, -0.3703), (0.3703, -0.3703, 0.3703), (0.3703, 0.3703, -0.3703), (0.3703, 0.3703, 0.3703)], [], [(0, 1, 3, 2), (2, 3, 7, 6), (6, 7, 5, 4), (4, 5, 1, 0), (2, 6, 4, 0), (7, 3, 1, 5)])
_uv = me_cube_036.uv_layers.new(name='UVMap')
_uv.uv.foreach_set('vector', [0.375, 0.0, 0.625, 0.0, 0.625, 0.25, 0.375, 0.25, 0.375, 0.25, 0.625, 0.25, 0.625, 0.5, 0.375, 0.5, 0.375, 0.5, 0.625, 0.5, 0.625, 0.75, 0.375, 0.75, 0.375, 0.75, 0.625, 0.75, 0.625, 1.0, 0.375, 1.0, 0.125, 0.5, 0.375, 0.5, 0.375, 0.75, 0.125, 0.75, 0.625, 0.5, 0.875, 0.5, 0.875, 0.75, 0.625, 0.75])
me_cube_036.update()
me_cube_037 = bpy.data.meshes.new('Cube.037')
me_cube_037.from_pydata([(-0.3662, -0.3662, -0.3662), (-0.3662, -0.3662, 0.3662), (-0.3662, 0.3662, -0.3662), (-0.3662, 0.3662, 0.3662), (0.3662, -0.3662, -0.3662), (0.3662, -0.3662, 0.3662), (0.3662, 0.3662, -0.3662), (0.3662, 0.3662, 0.3662)], [], [(0, 1, 3, 2), (2, 3, 7, 6), (6, 7, 5, 4), (4, 5, 1, 0), (2, 6, 4, 0), (7, 3, 1, 5)])
_uv = me_cube_037.uv_layers.new(name='UVMap')
_uv.uv.foreach_set('vector', [0.375, 0.0, 0.625, 0.0, 0.625, 0.25, 0.375, 0.25, 0.375, 0.25, 0.625, 0.25, 0.625, 0.5, 0.375, 0.5, 0.375, 0.5, 0.625, 0.5, 0.625, 0.75, 0.375, 0.75, 0.375, 0.75, 0.625, 0.75, 0.625, 1.0, 0.375, 1.0, 0.125, 0.5, 0.375, 0.5, 0.375, 0.75, 0.125, 0.75, 0.625, 0.5, 0.875, 0.5, 0.875, 0.75, 0.625, 0.75])
me_cube_037.update()
me_cube_038 = bpy.data.meshes.new('Cube.038')
me_cube_038.from_pydata([(-0.3778, -0.3778, -0.3778), (-0.3778, -0.3778, 0.3778), (-0.3778, 0.3778, -0.3778), (-0.3778, 0.3778, 0.3778), (0.3778, -0.3778, -0.3778), (0.3778, -0.3778, 0.3778), (0.3778, 0.3778, -0.3778), (0.3778, 0.3778, 0.3778)], [], [(0, 1, 3, 2), (2, 3, 7, 6), (6, 7, 5, 4), (4, 5, 1, 0), (2, 6, 4, 0), (7, 3, 1, 5)])
_uv = me_cube_038.uv_layers.new(name='UVMap')
_uv.uv.foreach_set('vector', [0.375, 0.0, 0.625, 0.0, 0.625, 0.25, 0.375, 0.25, 0.375, 0.25, 0.625, 0.25, 0.625, 0.5, 0.375, 0.5, 0.375, 0.5, 0.625, 0.5, 0.625, 0.75, 0.375, 0.75, 0.375, 0.75, 0.625, 0.75, 0.625, 1.0, 0.375, 1.0, 0.125, 0.5, 0.375, 0.5, 0.375, 0.75, 0.125, 0.75, 0.625, 0.5, 0.875, 0.5, 0.875, 0.75, 0.625, 0.75])
me_cube_038.update()
me_cube_039 = bpy.data.meshes.new('Cube.039')
me_cube_039.from_pydata([(-0.2668, -0.2668, -0.2668), (-0.2668, -0.2668, 0.2668), (-0.2668, 0.2668, -0.2668), (-0.2668, 0.2668, 0.2668), (0.2668, -0.2668, -0.2668), (0.2668, -0.2668, 0.2668), (0.2668, 0.2668, -0.2668), (0.2668, 0.2668, 0.2668)], [], [(0, 1, 3, 2), (2, 3, 7, 6), (6, 7, 5, 4), (4, 5, 1, 0), (2, 6, 4, 0), (7, 3, 1, 5)])
_uv = me_cube_039.uv_layers.new(name='UVMap')
_uv.uv.foreach_set('vector', [0.375, 0.0, 0.625, 0.0, 0.625, 0.25, 0.375, 0.25, 0.375, 0.25, 0.625, 0.25, 0.625, 0.5, 0.375, 0.5, 0.375, 0.5, 0.625, 0.5, 0.625, 0.75, 0.375, 0.75, 0.375, 0.75, 0.625, 0.75, 0.625, 1.0, 0.375, 1.0, 0.125, 0.5, 0.375, 0.5, 0.375, 0.75, 0.125, 0.75, 0.625, 0.5, 0.875, 0.5, 0.875, 0.75, 0.625, 0.75])
me_cube_039.update()
me_cube_040 = bpy.data.meshes.new('Cube.040')
me_cube_040.from_pydata([(-0.3533, -0.3533, -0.3533), (-0.3533, -0.3533, 0.3533), (-0.3533, 0.3533, -0.3533), (-0.3533, 0.3533, 0.3533), (0.3533, -0.3533, -0.3533), (0.3533, -0.3533, 0.3533), (0.3533, 0.3533, -0.3533), (0.3533, 0.3533, 0.3533)], [], [(0, 1, 3, 2), (2, 3, 7, 6), (6, 7, 5, 4), (4, 5, 1, 0), (2, 6, 4, 0), (7, 3, 1, 5)])
_uv = me_cube_040.uv_layers.new(name='UVMap')
_uv.uv.foreach_set('vector', [0.375, 0.0, 0.625, 0.0, 0.625, 0.25, 0.375, 0.25, 0.375, 0.25, 0.625, 0.25, 0.625, 0.5, 0.375, 0.5, 0.375, 0.5, 0.625, 0.5, 0.625, 0.75, 0.375, 0.75, 0.375, 0.75, 0.625, 0.75, 0.625, 1.0, 0.375, 1.0, 0.125, 0.5, 0.375, 0.5, 0.375, 0.75, 0.125, 0.75, 0.625, 0.5, 0.875, 0.5, 0.875, 0.75, 0.625, 0.75])
me_cube_040.update()
me_cube_041 = bpy.data.meshes.new('Cube.041')
me_cube_041.from_pydata([(-0.3108, -0.3108, -0.3108), (-0.3108, -0.3108, 0.3108), (-0.3108, 0.3108, -0.3108), (-0.3108, 0.3108, 0.3108), (0.3108, -0.3108, -0.3108), (0.3108, -0.3108, 0.3108), (0.3108, 0.3108, -0.3108), (0.3108, 0.3108, 0.3108)], [], [(0, 1, 3, 2), (2, 3, 7, 6), (6, 7, 5, 4), (4, 5, 1, 0), (2, 6, 4, 0), (7, 3, 1, 5)])
_uv = me_cube_041.uv_layers.new(name='UVMap')
_uv.uv.foreach_set('vector', [0.375, 0.0, 0.625, 0.0, 0.625, 0.25, 0.375, 0.25, 0.375, 0.25, 0.625, 0.25, 0.625, 0.5, 0.375, 0.5, 0.375, 0.5, 0.625, 0.5, 0.625, 0.75, 0.375, 0.75, 0.375, 0.75, 0.625, 0.75, 0.625, 1.0, 0.375, 1.0, 0.125, 0.5, 0.375, 0.5, 0.375, 0.75, 0.125, 0.75, 0.625, 0.5, 0.875, 0.5, 0.875, 0.75, 0.625, 0.75])
me_cube_041.update()
me_cube_042 = bpy.data.meshes.new('Cube.042')
me_cube_042.from_pydata([(-0.2458, -0.2458, -0.2458), (-0.2458, -0.2458, 0.2458), (-0.2458, 0.2458, -0.2458), (-0.2458, 0.2458, 0.2458), (0.2458, -0.2458, -0.2458), (0.2458, -0.2458, 0.2458), (0.2458, 0.2458, -0.2458), (0.2458, 0.2458, 0.2458)], [], [(0, 1, 3, 2), (2, 3, 7, 6), (6, 7, 5, 4), (4, 5, 1, 0), (2, 6, 4, 0), (7, 3, 1, 5)])
_uv = me_cube_042.uv_layers.new(name='UVMap')
_uv.uv.foreach_set('vector', [0.375, 0.0, 0.625, 0.0, 0.625, 0.25, 0.375, 0.25, 0.375, 0.25, 0.625, 0.25, 0.625, 0.5, 0.375, 0.5, 0.375, 0.5, 0.625, 0.5, 0.625, 0.75, 0.375, 0.75, 0.375, 0.75, 0.625, 0.75, 0.625, 1.0, 0.375, 1.0, 0.125, 0.5, 0.375, 0.5, 0.375, 0.75, 0.125, 0.75, 0.625, 0.5, 0.875, 0.5, 0.875, 0.75, 0.625, 0.75])
me_cube_042.update()
me_cube_043 = bpy.data.meshes.new('Cube.043')
me_cube_043.from_pydata([(-0.2313, -0.2313, -0.2313), (-0.2313, -0.2313, 0.2313), (-0.2313, 0.2313, -0.2313), (-0.2313, 0.2313, 0.2313), (0.2313, -0.2313, -0.2313), (0.2313, -0.2313, 0.2313), (0.2313, 0.2313, -0.2313), (0.2313, 0.2313, 0.2313)], [], [(0, 1, 3, 2), (2, 3, 7, 6), (6, 7, 5, 4), (4, 5, 1, 0), (2, 6, 4, 0), (7, 3, 1, 5)])
_uv = me_cube_043.uv_layers.new(name='UVMap')
_uv.uv.foreach_set('vector', [0.375, 0.0, 0.625, 0.0, 0.625, 0.25, 0.375, 0.25, 0.375, 0.25, 0.625, 0.25, 0.625, 0.5, 0.375, 0.5, 0.375, 0.5, 0.625, 0.5, 0.625, 0.75, 0.375, 0.75, 0.375, 0.75, 0.625, 0.75, 0.625, 1.0, 0.375, 1.0, 0.125, 0.5, 0.375, 0.5, 0.375, 0.75, 0.125, 0.75, 0.625, 0.5, 0.875, 0.5, 0.875, 0.75, 0.625, 0.75])
me_cube_043.update()
me_cube_044 = bpy.data.meshes.new('Cube.044')
me_cube_044.from_pydata([(-0.2581, -0.2581, -0.2581), (-0.2581, -0.2581, 0.2581), (-0.2581, 0.2581, -0.2581), (-0.2581, 0.2581, 0.2581), (0.2581, -0.2581, -0.2581), (0.2581, -0.2581, 0.2581), (0.2581, 0.2581, -0.2581), (0.2581, 0.2581, 0.2581)], [], [(0, 1, 3, 2), (2, 3, 7, 6), (6, 7, 5, 4), (4, 5, 1, 0), (2, 6, 4, 0), (7, 3, 1, 5)])
_uv = me_cube_044.uv_layers.new(name='UVMap')
_uv.uv.foreach_set('vector', [0.375, 0.0, 0.625, 0.0, 0.625, 0.25, 0.375, 0.25, 0.375, 0.25, 0.625, 0.25, 0.625, 0.5, 0.375, 0.5, 0.375, 0.5, 0.625, 0.5, 0.625, 0.75, 0.375, 0.75, 0.375, 0.75, 0.625, 0.75, 0.625, 1.0, 0.375, 1.0, 0.125, 0.5, 0.375, 0.5, 0.375, 0.75, 0.125, 0.75, 0.625, 0.5, 0.875, 0.5, 0.875, 0.75, 0.625, 0.75])
me_cube_044.update()
me_cube_045 = bpy.data.meshes.new('Cube.045')
me_cube_045.from_pydata([(-0.279, -0.279, -0.279), (-0.279, -0.279, 0.279), (-0.279, 0.279, -0.279), (-0.279, 0.279, 0.279), (0.279, -0.279, -0.279), (0.279, -0.279, 0.279), (0.279, 0.279, -0.279), (0.279, 0.279, 0.279)], [], [(0, 1, 3, 2), (2, 3, 7, 6), (6, 7, 5, 4), (4, 5, 1, 0), (2, 6, 4, 0), (7, 3, 1, 5)])
_uv = me_cube_045.uv_layers.new(name='UVMap')
_uv.uv.foreach_set('vector', [0.375, 0.0, 0.625, 0.0, 0.625, 0.25, 0.375, 0.25, 0.375, 0.25, 0.625, 0.25, 0.625, 0.5, 0.375, 0.5, 0.375, 0.5, 0.625, 0.5, 0.625, 0.75, 0.375, 0.75, 0.375, 0.75, 0.625, 0.75, 0.625, 1.0, 0.375, 1.0, 0.125, 0.5, 0.375, 0.5, 0.375, 0.75, 0.125, 0.75, 0.625, 0.5, 0.875, 0.5, 0.875, 0.75, 0.625, 0.75])
me_cube_045.update()
me_cube_046 = bpy.data.meshes.new('Cube.046')
me_cube_046.from_pydata([(-0.3597, -0.3597, -0.3597), (-0.3597, -0.3597, 0.3597), (-0.3597, 0.3597, -0.3597), (-0.3597, 0.3597, 0.3597), (0.3597, -0.3597, -0.3597), (0.3597, -0.3597, 0.3597), (0.3597, 0.3597, -0.3597), (0.3597, 0.3597, 0.3597)], [], [(0, 1, 3, 2), (2, 3, 7, 6), (6, 7, 5, 4), (4, 5, 1, 0), (2, 6, 4, 0), (7, 3, 1, 5)])
_uv = me_cube_046.uv_layers.new(name='UVMap')
_uv.uv.foreach_set('vector', [0.375, 0.0, 0.625, 0.0, 0.625, 0.25, 0.375, 0.25, 0.375, 0.25, 0.625, 0.25, 0.625, 0.5, 0.375, 0.5, 0.375, 0.5, 0.625, 0.5, 0.625, 0.75, 0.375, 0.75, 0.375, 0.75, 0.625, 0.75, 0.625, 1.0, 0.375, 1.0, 0.125, 0.5, 0.375, 0.5, 0.375, 0.75, 0.125, 0.75, 0.625, 0.5, 0.875, 0.5, 0.875, 0.75, 0.625, 0.75])
me_cube_046.update()
me_cube_047 = bpy.data.meshes.new('Cube.047')
me_cube_047.from_pydata([(-0.1379, -0.1379, -0.1379), (-0.1379, -0.1379, 0.1379), (-0.1379, 0.1379, -0.1379), (-0.1379, 0.1379, 0.1379), (0.1379, -0.1379, -0.1379), (0.1379, -0.1379, 0.1379), (0.1379, 0.1379, -0.1379), (0.1379, 0.1379, 0.1379)], [], [(0, 1, 3, 2), (2, 3, 7, 6), (6, 7, 5, 4), (4, 5, 1, 0), (2, 6, 4, 0), (7, 3, 1, 5)])
_uv = me_cube_047.uv_layers.new(name='UVMap')
_uv.uv.foreach_set('vector', [0.375, 0.0, 0.625, 0.0, 0.625, 0.25, 0.375, 0.25, 0.375, 0.25, 0.625, 0.25, 0.625, 0.5, 0.375, 0.5, 0.375, 0.5, 0.625, 0.5, 0.625, 0.75, 0.375, 0.75, 0.375, 0.75, 0.625, 0.75, 0.625, 1.0, 0.375, 1.0, 0.125, 0.5, 0.375, 0.5, 0.375, 0.75, 0.125, 0.75, 0.625, 0.5, 0.875, 0.5, 0.875, 0.75, 0.625, 0.75])
me_cube_047.update()
me_cube_048 = bpy.data.meshes.new('Cube.048')
me_cube_048.from_pydata([(-0.3062, -0.3062, -0.3062), (-0.3062, -0.3062, 0.3062), (-0.3062, 0.3062, -0.3062), (-0.3062, 0.3062, 0.3062), (0.3062, -0.3062, -0.3062), (0.3062, -0.3062, 0.3062), (0.3062, 0.3062, -0.3062), (0.3062, 0.3062, 0.3062)], [], [(0, 1, 3, 2), (2, 3, 7, 6), (6, 7, 5, 4), (4, 5, 1, 0), (2, 6, 4, 0), (7, 3, 1, 5)])
_uv = me_cube_048.uv_layers.new(name='UVMap')
_uv.uv.foreach_set('vector', [0.375, 0.0, 0.625, 0.0, 0.625, 0.25, 0.375, 0.25, 0.375, 0.25, 0.625, 0.25, 0.625, 0.5, 0.375, 0.5, 0.375, 0.5, 0.625, 0.5, 0.625, 0.75, 0.375, 0.75, 0.375, 0.75, 0.625, 0.75, 0.625, 1.0, 0.375, 1.0, 0.125, 0.5, 0.375, 0.5, 0.375, 0.75, 0.125, 0.75, 0.625, 0.5, 0.875, 0.5, 0.875, 0.75, 0.625, 0.75])
me_cube_048.update()
me_cube_049 = bpy.data.meshes.new('Cube.049')
me_cube_049.from_pydata([(-0.3562, -0.3562, -0.3562), (-0.3562, -0.3562, 0.3562), (-0.3562, 0.3562, -0.3562), (-0.3562, 0.3562, 0.3562), (0.3562, -0.3562, -0.3562), (0.3562, -0.3562, 0.3562), (0.3562, 0.3562, -0.3562), (0.3562, 0.3562, 0.3562)], [], [(0, 1, 3, 2), (2, 3, 7, 6), (6, 7, 5, 4), (4, 5, 1, 0), (2, 6, 4, 0), (7, 3, 1, 5)])
_uv = me_cube_049.uv_layers.new(name='UVMap')
_uv.uv.foreach_set('vector', [0.375, 0.0, 0.625, 0.0, 0.625, 0.25, 0.375, 0.25, 0.375, 0.25, 0.625, 0.25, 0.625, 0.5, 0.375, 0.5, 0.375, 0.5, 0.625, 0.5, 0.625, 0.75, 0.375, 0.75, 0.375, 0.75, 0.625, 0.75, 0.625, 1.0, 0.375, 1.0, 0.125, 0.5, 0.375, 0.5, 0.375, 0.75, 0.125, 0.75, 0.625, 0.5, 0.875, 0.5, 0.875, 0.75, 0.625, 0.75])
me_cube_049.update()
me_cube_050 = bpy.data.meshes.new('Cube.050')
me_cube_050.from_pydata([(-0.3681, -0.3681, -0.3681), (-0.3681, -0.3681, 0.3681), (-0.3681, 0.3681, -0.3681), (-0.3681, 0.3681, 0.3681), (0.3681, -0.3681, -0.3681), (0.3681, -0.3681, 0.3681), (0.3681, 0.3681, -0.3681), (0.3681, 0.3681, 0.3681)], [], [(0, 1, 3, 2), (2, 3, 7, 6), (6, 7, 5, 4), (4, 5, 1, 0), (2, 6, 4, 0), (7, 3, 1, 5)])
_uv = me_cube_050.uv_layers.new(name='UVMap')
_uv.uv.foreach_set('vector', [0.375, 0.0, 0.625, 0.0, 0.625, 0.25, 0.375, 0.25, 0.375, 0.25, 0.625, 0.25, 0.625, 0.5, 0.375, 0.5, 0.375, 0.5, 0.625, 0.5, 0.625, 0.75, 0.375, 0.75, 0.375, 0.75, 0.625, 0.75, 0.625, 1.0, 0.375, 1.0, 0.125, 0.5, 0.375, 0.5, 0.375, 0.75, 0.125, 0.75, 0.625, 0.5, 0.875, 0.5, 0.875, 0.75, 0.625, 0.75])
me_cube_050.update()
me_cube_051 = bpy.data.meshes.new('Cube.051')
me_cube_051.from_pydata([(-0.3612, -0.3612, -0.3612), (-0.3612, -0.3612, 0.3612), (-0.3612, 0.3612, -0.3612), (-0.3612, 0.3612, 0.3612), (0.3612, -0.3612, -0.3612), (0.3612, -0.3612, 0.3612), (0.3612, 0.3612, -0.3612), (0.3612, 0.3612, 0.3612)], [], [(0, 1, 3, 2), (2, 3, 7, 6), (6, 7, 5, 4), (4, 5, 1, 0), (2, 6, 4, 0), (7, 3, 1, 5)])
_uv = me_cube_051.uv_layers.new(name='UVMap')
_uv.uv.foreach_set('vector', [0.375, 0.0, 0.625, 0.0, 0.625, 0.25, 0.375, 0.25, 0.375, 0.25, 0.625, 0.25, 0.625, 0.5, 0.375, 0.5, 0.375, 0.5, 0.625, 0.5, 0.625, 0.75, 0.375, 0.75, 0.375, 0.75, 0.625, 0.75, 0.625, 1.0, 0.375, 1.0, 0.125, 0.5, 0.375, 0.5, 0.375, 0.75, 0.125, 0.75, 0.625, 0.5, 0.875, 0.5, 0.875, 0.75, 0.625, 0.75])
me_cube_051.update()
me_cube_052 = bpy.data.meshes.new('Cube.052')
me_cube_052.from_pydata([(-0.2598, -0.2598, -0.2598), (-0.2598, -0.2598, 0.2598), (-0.2598, 0.2598, -0.2598), (-0.2598, 0.2598, 0.2598), (0.2598, -0.2598, -0.2598), (0.2598, -0.2598, 0.2598), (0.2598, 0.2598, -0.2598), (0.2598, 0.2598, 0.2598)], [], [(0, 1, 3, 2), (2, 3, 7, 6), (6, 7, 5, 4), (4, 5, 1, 0), (2, 6, 4, 0), (7, 3, 1, 5)])
_uv = me_cube_052.uv_layers.new(name='UVMap')
_uv.uv.foreach_set('vector', [0.375, 0.0, 0.625, 0.0, 0.625, 0.25, 0.375, 0.25, 0.375, 0.25, 0.625, 0.25, 0.625, 0.5, 0.375, 0.5, 0.375, 0.5, 0.625, 0.5, 0.625, 0.75, 0.375, 0.75, 0.375, 0.75, 0.625, 0.75, 0.625, 1.0, 0.375, 1.0, 0.125, 0.5, 0.375, 0.5, 0.375, 0.75, 0.125, 0.75, 0.625, 0.5, 0.875, 0.5, 0.875, 0.75, 0.625, 0.75])
me_cube_052.update()
me_cube_053 = bpy.data.meshes.new('Cube.053')
me_cube_053.from_pydata([(-0.3567, -0.3567, -0.3567), (-0.3567, -0.3567, 0.3567), (-0.3567, 0.3567, -0.3567), (-0.3567, 0.3567, 0.3567), (0.3567, -0.3567, -0.3567), (0.3567, -0.3567, 0.3567), (0.3567, 0.3567, -0.3567), (0.3567, 0.3567, 0.3567)], [], [(0, 1, 3, 2), (2, 3, 7, 6), (6, 7, 5, 4), (4, 5, 1, 0), (2, 6, 4, 0), (7, 3, 1, 5)])
_uv = me_cube_053.uv_layers.new(name='UVMap')
_uv.uv.foreach_set('vector', [0.375, 0.0, 0.625, 0.0, 0.625, 0.25, 0.375, 0.25, 0.375, 0.25, 0.625, 0.25, 0.625, 0.5, 0.375, 0.5, 0.375, 0.5, 0.625, 0.5, 0.625, 0.75, 0.375, 0.75, 0.375, 0.75, 0.625, 0.75, 0.625, 1.0, 0.375, 1.0, 0.125, 0.5, 0.375, 0.5, 0.375, 0.75, 0.125, 0.75, 0.625, 0.5, 0.875, 0.5, 0.875, 0.75, 0.625, 0.75])
me_cube_053.update()
me_cube_054 = bpy.data.meshes.new('Cube.054')
me_cube_054.from_pydata([(-0.2595, -0.2595, -0.2595), (-0.2595, -0.2595, 0.2595), (-0.2595, 0.2595, -0.2595), (-0.2595, 0.2595, 0.2595), (0.2595, -0.2595, -0.2595), (0.2595, -0.2595, 0.2595), (0.2595, 0.2595, -0.2595), (0.2595, 0.2595, 0.2595)], [], [(0, 1, 3, 2), (2, 3, 7, 6), (6, 7, 5, 4), (4, 5, 1, 0), (2, 6, 4, 0), (7, 3, 1, 5)])
_uv = me_cube_054.uv_layers.new(name='UVMap')
_uv.uv.foreach_set('vector', [0.375, 0.0, 0.625, 0.0, 0.625, 0.25, 0.375, 0.25, 0.375, 0.25, 0.625, 0.25, 0.625, 0.5, 0.375, 0.5, 0.375, 0.5, 0.625, 0.5, 0.625, 0.75, 0.375, 0.75, 0.375, 0.75, 0.625, 0.75, 0.625, 1.0, 0.375, 1.0, 0.125, 0.5, 0.375, 0.5, 0.375, 0.75, 0.125, 0.75, 0.625, 0.5, 0.875, 0.5, 0.875, 0.75, 0.625, 0.75])
me_cube_054.update()
me_cube_055 = bpy.data.meshes.new('Cube.055')
me_cube_055.from_pydata([(-0.3162, -0.3162, -0.3162), (-0.3162, -0.3162, 0.3162), (-0.3162, 0.3162, -0.3162), (-0.3162, 0.3162, 0.3162), (0.3162, -0.3162, -0.3162), (0.3162, -0.3162, 0.3162), (0.3162, 0.3162, -0.3162), (0.3162, 0.3162, 0.3162)], [], [(0, 1, 3, 2), (2, 3, 7, 6), (6, 7, 5, 4), (4, 5, 1, 0), (2, 6, 4, 0), (7, 3, 1, 5)])
_uv = me_cube_055.uv_layers.new(name='UVMap')
_uv.uv.foreach_set('vector', [0.375, 0.0, 0.625, 0.0, 0.625, 0.25, 0.375, 0.25, 0.375, 0.25, 0.625, 0.25, 0.625, 0.5, 0.375, 0.5, 0.375, 0.5, 0.625, 0.5, 0.625, 0.75, 0.375, 0.75, 0.375, 0.75, 0.625, 0.75, 0.625, 1.0, 0.375, 1.0, 0.125, 0.5, 0.375, 0.5, 0.375, 0.75, 0.125, 0.75, 0.625, 0.5, 0.875, 0.5, 0.875, 0.75, 0.625, 0.75])
me_cube_055.update()
me_cube_056 = bpy.data.meshes.new('Cube.056')
me_cube_056.from_pydata([(-0.2306, -0.2306, -0.2306), (-0.2306, -0.2306, 0.2306), (-0.2306, 0.2306, -0.2306), (-0.2306, 0.2306, 0.2306), (0.2306, -0.2306, -0.2306), (0.2306, -0.2306, 0.2306), (0.2306, 0.2306, -0.2306), (0.2306, 0.2306, 0.2306)], [], [(0, 1, 3, 2), (2, 3, 7, 6), (6, 7, 5, 4), (4, 5, 1, 0), (2, 6, 4, 0), (7, 3, 1, 5)])
_uv = me_cube_056.uv_layers.new(name='UVMap')
_uv.uv.foreach_set('vector', [0.375, 0.0, 0.625, 0.0, 0.625, 0.25, 0.375, 0.25, 0.375, 0.25, 0.625, 0.25, 0.625, 0.5, 0.375, 0.5, 0.375, 0.5, 0.625, 0.5, 0.625, 0.75, 0.375, 0.75, 0.375, 0.75, 0.625, 0.75, 0.625, 1.0, 0.375, 1.0, 0.125, 0.5, 0.375, 0.5, 0.375, 0.75, 0.125, 0.75, 0.625, 0.5, 0.875, 0.5, 0.875, 0.75, 0.625, 0.75])
me_cube_056.update()
me_cube_057 = bpy.data.meshes.new('Cube.057')
me_cube_057.from_pydata([(-0.1006, -0.1006, -0.1006), (-0.1006, -0.1006, 0.1006), (-0.1006, 0.1006, -0.1006), (-0.1006, 0.1006, 0.1006), (0.1006, -0.1006, -0.1006), (0.1006, -0.1006, 0.1006), (0.1006, 0.1006, -0.1006), (0.1006, 0.1006, 0.1006)], [], [(0, 1, 3, 2), (2, 3, 7, 6), (6, 7, 5, 4), (4, 5, 1, 0), (2, 6, 4, 0), (7, 3, 1, 5)])
_uv = me_cube_057.uv_layers.new(name='UVMap')
_uv.uv.foreach_set('vector', [0.375, 0.0, 0.625, 0.0, 0.625, 0.25, 0.375, 0.25, 0.375, 0.25, 0.625, 0.25, 0.625, 0.5, 0.375, 0.5, 0.375, 0.5, 0.625, 0.5, 0.625, 0.75, 0.375, 0.75, 0.375, 0.75, 0.625, 0.75, 0.625, 1.0, 0.375, 1.0, 0.125, 0.5, 0.375, 0.5, 0.375, 0.75, 0.125, 0.75, 0.625, 0.5, 0.875, 0.5, 0.875, 0.75, 0.625, 0.75])
me_cube_057.update()
me_cube_058 = bpy.data.meshes.new('Cube.058')
me_cube_058.from_pydata([(-0.3375, -0.3375, -0.3375), (-0.3375, -0.3375, 0.3375), (-0.3375, 0.3375, -0.3375), (-0.3375, 0.3375, 0.3375), (0.3375, -0.3375, -0.3375), (0.3375, -0.3375, 0.3375), (0.3375, 0.3375, -0.3375), (0.3375, 0.3375, 0.3375)], [], [(0, 1, 3, 2), (2, 3, 7, 6), (6, 7, 5, 4), (4, 5, 1, 0), (2, 6, 4, 0), (7, 3, 1, 5)])
_uv = me_cube_058.uv_layers.new(name='UVMap')
_uv.uv.foreach_set('vector', [0.375, 0.0, 0.625, 0.0, 0.625, 0.25, 0.375, 0.25, 0.375, 0.25, 0.625, 0.25, 0.625, 0.5, 0.375, 0.5, 0.375, 0.5, 0.625, 0.5, 0.625, 0.75, 0.375, 0.75, 0.375, 0.75, 0.625, 0.75, 0.625, 1.0, 0.375, 1.0, 0.125, 0.5, 0.375, 0.5, 0.375, 0.75, 0.125, 0.75, 0.625, 0.5, 0.875, 0.5, 0.875, 0.75, 0.625, 0.75])
me_cube_058.update()
me_cube_059 = bpy.data.meshes.new('Cube.059')
me_cube_059.from_pydata([(-0.2001, -0.2001, -0.2001), (-0.2001, -0.2001, 0.2001), (-0.2001, 0.2001, -0.2001), (-0.2001, 0.2001, 0.2001), (0.2001, -0.2001, -0.2001), (0.2001, -0.2001, 0.2001), (0.2001, 0.2001, -0.2001), (0.2001, 0.2001, 0.2001)], [], [(0, 1, 3, 2), (2, 3, 7, 6), (6, 7, 5, 4), (4, 5, 1, 0), (2, 6, 4, 0), (7, 3, 1, 5)])
_uv = me_cube_059.uv_layers.new(name='UVMap')
_uv.uv.foreach_set('vector', [0.375, 0.0, 0.625, 0.0, 0.625, 0.25, 0.375, 0.25, 0.375, 0.25, 0.625, 0.25, 0.625, 0.5, 0.375, 0.5, 0.375, 0.5, 0.625, 0.5, 0.625, 0.75, 0.375, 0.75, 0.375, 0.75, 0.625, 0.75, 0.625, 1.0, 0.375, 1.0, 0.125, 0.5, 0.375, 0.5, 0.375, 0.75, 0.125, 0.75, 0.625, 0.5, 0.875, 0.5, 0.875, 0.75, 0.625, 0.75])
me_cube_059.update()

# ---- objects
ob_ground = bpy.data.objects.new('Ground', me_plane_001)
ob_shard_2 = bpy.data.objects.new('Shard_2', me_cube)
ob_shard_3 = bpy.data.objects.new('Shard_3', me_cube_001)
ob_shard_4 = bpy.data.objects.new('Shard_4', me_cube_002)
ob_shard_5 = bpy.data.objects.new('Shard_5', me_cube_003)
ob_shard_6 = bpy.data.objects.new('Shard_6', me_cube_004)
ob_shard_7 = bpy.data.objects.new('Shard_7', me_cube_005)
ob_shard_8 = bpy.data.objects.new('Shard_8', me_cube_006)
ob_shard_9 = bpy.data.objects.new('Shard_9', me_cube_007)
ob_shard_10 = bpy.data.objects.new('Shard_10', me_cube_008)
ob_shard_11 = bpy.data.objects.new('Shard_11', me_cube_009)
ob_shard_12 = bpy.data.objects.new('Shard_12', me_cube_010)
ob_shard_13 = bpy.data.objects.new('Shard_13', me_cube_011)
ob_shard_14 = bpy.data.objects.new('Shard_14', me_cube_012)
ob_shard_15 = bpy.data.objects.new('Shard_15', me_cube_013)
ob_shard_16 = bpy.data.objects.new('Shard_16', me_cube_014)
ob_shard_17 = bpy.data.objects.new('Shard_17', me_cube_015)
ob_shard_18 = bpy.data.objects.new('Shard_18', me_cube_016)
ob_shard_19 = bpy.data.objects.new('Shard_19', me_cube_017)
ob_shard_20 = bpy.data.objects.new('Shard_20', me_cube_018)
ob_shard_21 = bpy.data.objects.new('Shard_21', me_cube_019)
ob_shard_22 = bpy.data.objects.new('Shard_22', me_cube_020)
ob_shard_23 = bpy.data.objects.new('Shard_23', me_cube_021)
ob_shard_24 = bpy.data.objects.new('Shard_24', me_cube_022)
ob_shard_25 = bpy.data.objects.new('Shard_25', me_cube_023)
ob_shard_26 = bpy.data.objects.new('Shard_26', me_cube_024)
ob_shard_27 = bpy.data.objects.new('Shard_27', me_cube_025)
ob_shard_28 = bpy.data.objects.new('Shard_28', me_cube_026)
ob_shard_29 = bpy.data.objects.new('Shard_29', me_cube_027)
ob_shard_30 = bpy.data.objects.new('Shard_30', me_cube_028)
ob_shard_31 = bpy.data.objects.new('Shard_31', me_cube_029)
ob_shard_32 = bpy.data.objects.new('Shard_32', me_cube_030)
ob_shard_33 = bpy.data.objects.new('Shard_33', me_cube_031)
ob_shard_34 = bpy.data.objects.new('Shard_34', me_cube_032)
ob_shard_35 = bpy.data.objects.new('Shard_35', me_cube_033)
ob_shard_36 = bpy.data.objects.new('Shard_36', me_cube_034)
ob_shard_37 = bpy.data.objects.new('Shard_37', me_cube_035)
ob_shard_38 = bpy.data.objects.new('Shard_38', me_cube_036)
ob_shard_39 = bpy.data.objects.new('Shard_39', me_cube_037)
ob_shard_40 = bpy.data.objects.new('Shard_40', me_cube_038)
ob_shard_41 = bpy.data.objects.new('Shard_41', me_cube_039)
ob_shard_42 = bpy.data.objects.new('Shard_42', me_cube_040)
ob_shard_43 = bpy.data.objects.new('Shard_43', me_cube_041)
ob_shard_44 = bpy.data.objects.new('Shard_44', me_cube_042)
ob_shard_45 = bpy.data.objects.new('Shard_45', me_cube_043)
ob_shard_46 = bpy.data.objects.new('Shard_46', me_cube_044)
ob_shard_47 = bpy.data.objects.new('Shard_47', me_cube_045)
ob_shard_48 = bpy.data.objects.new('Shard_48', me_cube_046)
ob_shard_49 = bpy.data.objects.new('Shard_49', me_cube_047)
ob_shard_50 = bpy.data.objects.new('Shard_50', me_cube_048)
ob_shard_51 = bpy.data.objects.new('Shard_51', me_cube_049)
ob_shard_52 = bpy.data.objects.new('Shard_52', me_cube_050)
ob_shard_53 = bpy.data.objects.new('Shard_53', me_cube_051)
ob_shard_54 = bpy.data.objects.new('Shard_54', me_cube_052)
ob_shard_55 = bpy.data.objects.new('Shard_55', me_cube_053)
ob_shard_56 = bpy.data.objects.new('Shard_56', me_cube_054)
ob_shard_57 = bpy.data.objects.new('Shard_57', me_cube_055)
ob_shard_58 = bpy.data.objects.new('Shard_58', me_cube_056)
ob_shard_59 = bpy.data.objects.new('Shard_59', me_cube_057)
ob_shard_60 = bpy.data.objects.new('Shard_60', me_cube_058)
ob_shard_61 = bpy.data.objects.new('Shard_61', me_cube_059)
ob_constraint_shard_2_shard_35 = bpy.data.objects.new('Constraint_Shard_2_Shard_35', None)
ob_constraint_shard_3_shard_16 = bpy.data.objects.new('Constraint_Shard_3_Shard_16', None)
ob_constraint_shard_4_shard_17 = bpy.data.objects.new('Constraint_Shard_4_Shard_17', None)
ob_constraint_shard_6_shard_11 = bpy.data.objects.new('Constraint_Shard_6_Shard_11', None)
ob_constraint_shard_6_shard_40 = bpy.data.objects.new('Constraint_Shard_6_Shard_40', None)
ob_constraint_shard_6_shard_51 = bpy.data.objects.new('Constraint_Shard_6_Shard_51', None)
ob_constraint_shard_6_shard_54 = bpy.data.objects.new('Constraint_Shard_6_Shard_54', None)
ob_constraint_shard_6_shard_55 = bpy.data.objects.new('Constraint_Shard_6_Shard_55', None)
ob_constraint_shard_7_shard_24 = bpy.data.objects.new('Constraint_Shard_7_Shard_24', None)
ob_constraint_shard_9_shard_12 = bpy.data.objects.new('Constraint_Shard_9_Shard_12', None)
ob_constraint_shard_10_shard_42 = bpy.data.objects.new('Constraint_Shard_10_Shard_42', None)
ob_constraint_shard_10_shard_59 = bpy.data.objects.new('Constraint_Shard_10_Shard_59', None)
ob_constraint_shard_11_shard_40 = bpy.data.objects.new('Constraint_Shard_11_Shard_40', None)
ob_constraint_shard_11_shard_51 = bpy.data.objects.new('Constraint_Shard_11_Shard_51', None)
ob_constraint_shard_11_shard_61 = bpy.data.objects.new('Constraint_Shard_11_Shard_61', None)
ob_constraint_shard_13_shard_41 = bpy.data.objects.new('Constraint_Shard_13_Shard_41', None)
ob_constraint_shard_13_shard_52 = bpy.data.objects.new('Constraint_Shard_13_Shard_52', None)
ob_constraint_shard_15_shard_56 = bpy.data.objects.new('Constraint_Shard_15_Shard_56', None)
ob_constraint_shard_19_shard_61 = bpy.data.objects.new('Constraint_Shard_19_Shard_61', None)
ob_constraint_shard_21_shard_30 = bpy.data.objects.new('Constraint_Shard_21_Shard_30', None)
ob_constraint_shard_21_shard_41 = bpy.data.objects.new('Constraint_Shard_21_Shard_41', None)
ob_constraint_shard_26_shard_27 = bpy.data.objects.new('Constraint_Shard_26_Shard_27', None)
ob_constraint_shard_26_shard_44 = bpy.data.objects.new('Constraint_Shard_26_Shard_44', None)
ob_constraint_shard_26_shard_51 = bpy.data.objects.new('Constraint_Shard_26_Shard_51', None)
ob_constraint_shard_26_shard_60 = bpy.data.objects.new('Constraint_Shard_26_Shard_60', None)
ob_constraint_shard_27_shard_44 = bpy.data.objects.new('Constraint_Shard_27_Shard_44', None)
ob_constraint_shard_27_shard_60 = bpy.data.objects.new('Constraint_Shard_27_Shard_60', None)
ob_constraint_shard_35_shard_40 = bpy.data.objects.new('Constraint_Shard_35_Shard_40', None)
ob_constraint_shard_35_shard_55 = bpy.data.objects.new('Constraint_Shard_35_Shard_55', None)
ob_constraint_shard_38_shard_50 = bpy.data.objects.new('Constraint_Shard_38_Shard_50', None)
ob_constraint_shard_40_shard_55 = bpy.data.objects.new('Constraint_Shard_40_Shard_55', None)
ob_constraint_shard_40_shard_61 = bpy.data.objects.new('Constraint_Shard_40_Shard_61', None)
ob_constraint_shard_42_shard_59 = bpy.data.objects.new('Constraint_Shard_42_Shard_59', None)
ob_constraint_shard_44_shard_46 = bpy.data.objects.new('Constraint_Shard_44_Shard_46', None)
ob_constraint_shard_44_shard_60 = bpy.data.objects.new('Constraint_Shard_44_Shard_60', None)
ob_constraint_shard_54_shard_55 = bpy.data.objects.new('Constraint_Shard_54_Shard_55', None)
ob_camera = bpy.data.objects.new('Camera', cam_camera_001)

# ---- transforms, parenting, visibility, modifiers, constraints
ob_ground.location = (0.0, 0.0, 0.0)
ob_shard_2.location = (1.993, -2.289, 11.73)
ob_shard_3.location = (-1.866, -1.349, 11.22)
ob_shard_4.location = (-0.7084, 0.0734, 8.514)
ob_shard_5.location = (0.727, 2.84, 9.202)
ob_shard_6.location = (0.155, -1.86, 11.01)
ob_shard_7.location = (0.6083, 1.138, 11.6)
ob_shard_8.location = (-1.836, -2.039, 8.601)
ob_shard_9.location = (-0.4355, 1.022, 10.66)
ob_shard_10.location = (1.983, 2.424, 11.01)
ob_shard_11.location = (0.2176, -1.953, 10.59)
ob_shard_12.location = (-0.8043, 0.719, 11.23)
ob_shard_13.location = (0.1774, -0.87, 10.06)
ob_shard_14.location = (0.05365, -0.5455, 11.28)
ob_shard_15.location = (-2.727, -0.944, 8.075)
ob_shard_16.location = (-1.863, -1.892, 11.04)
ob_shard_17.location = (-0.3635, 0.6034, 8.386)
ob_shard_18.location = (-1.498, 1.808, 11.77)
ob_shard_19.location = (0.8202, -2.471, 10.06)
ob_shard_20.location = (-0.2032, 2.435, 9.421)
ob_shard_21.location = (1.074, -0.1096, 9.614)
ob_shard_22.location = (0.7773, 1.299, 8.01)
ob_shard_23.location = (-0.8388, -2.789, 10.97)
ob_shard_24.location = (0.5919, 0.4243, 11.8)
ob_shard_25.location = (-1.447, 2.535, 10.15)
ob_shard_26.location = (-0.9082, -1.931, 10.07)
ob_shard_27.location = (-1.069, -1.792, 9.325)
ob_shard_28.location = (-1.198, 1.222, 8.126)
ob_shard_29.location = (-0.5667, 2.369, 11.41)
ob_shard_30.location = (1.721, 0.0448, 10.06)
ob_shard_31.location = (1.01, 1.237, 9.215)
ob_shard_32.location = (2.643, 0.7152, 8.903)
ob_shard_33.location = (1.321, -2.279, 8.531)
ob_shard_34.location = (2.719, -1.094, 11.6)
ob_shard_35.location = (1.423, -2.131, 11.59)
ob_shard_36.location = (-1.86, 2.558, 11.2)
ob_shard_37.location = (-1.988, 0.3263, 10.61)
ob_shard_38.location = (0.7384, 1.854, 10.8)
ob_shard_39.location = (2.449, -1.093, 8.272)
ob_shard_40.location = (0.9172, -2.011, 11.03)
ob_shard_41.location = (0.5836, -0.5846, 9.801)
ob_shard_42.location = (2.165, 2.826, 11.03)
ob_shard_43.location = (2.727, -0.2477, 8.56)
ob_shard_44.location = (-1.642, -1.599, 9.74)
ob_shard_45.location = (2.775, -2.837, 10.82)
ob_shard_46.location = (-1.806, -0.913, 9.962)
ob_shard_47.location = (1.993, 2.027, 8.831)
ob_shard_48.location = (1.725, -1.122, 11.74)
ob_shard_49.location = (-0.7946, -0.04208, 10.12)
ob_shard_50.location = (1.224, 2.099, 10.42)
ob_shard_51.location = (-0.5966, -1.668, 10.59)
ob_shard_52.location = (-0.4664, -1.025, 9.553)
ob_shard_53.location = (1.713, 0.07408, 8.249)
ob_shard_54.location = (-0.1115, -2.18, 11.47)
ob_shard_55.location = (0.6126, -2.192, 11.67)
ob_shard_56.location = (-2.284, -1.064, 8.312)
ob_shard_57.location = (-2.943, 1.488, 9.77)
ob_shard_58.location = (-2.884, -0.5848, 9.0)
ob_shard_59.location = (2.138, 2.675, 10.62)
ob_shard_60.location = (-1.096, -1.744, 9.551)
ob_shard_61.location = (1.081, -2.003, 10.39)
ob_constraint_shard_2_shard_35.location = (1.708, -2.21, 11.66)
ob_constraint_shard_3_shard_16.location = (-1.864, -1.621, 11.13)
ob_constraint_shard_4_shard_17.location = (-0.536, 0.3384, 8.45)
ob_constraint_shard_6_shard_11.location = (0.1863, -1.906, 10.8)
ob_constraint_shard_6_shard_40.location = (0.5361, -1.935, 11.02)
ob_constraint_shard_6_shard_51.location = (-0.2208, -1.764, 10.8)
ob_constraint_shard_6_shard_54.location = (0.02174, -2.02, 11.24)
ob_constraint_shard_6_shard_55.location = (0.3838, -2.026, 11.34)
ob_constraint_shard_7_shard_24.location = (0.6001, 0.781, 11.7)
ob_constraint_shard_9_shard_12.location = (-0.6199, 0.8703, 10.95)
ob_constraint_shard_10_shard_42.location = (2.074, 2.625, 11.02)
ob_constraint_shard_10_shard_59.location = (2.06, 2.549, 10.81)
ob_constraint_shard_11_shard_40.location = (0.5674, -1.982, 10.81)
ob_constraint_shard_11_shard_51.location = (-0.1895, -1.81, 10.59)
ob_constraint_shard_11_shard_61.location = (0.6495, -1.978, 10.49)
ob_constraint_shard_13_shard_41.location = (0.3805, -0.7273, 9.929)
ob_constraint_shard_13_shard_52.location = (-0.1445, -0.9474, 9.805)
ob_constraint_shard_15_shard_56.location = (-2.505, -1.004, 8.193)
ob_constraint_shard_19_shard_61.location = (0.9508, -2.237, 10.22)
ob_constraint_shard_21_shard_30.location = (1.398, -0.03239, 9.839)
ob_constraint_shard_21_shard_41.location = (0.8289, -0.3471, 9.707)
ob_constraint_shard_26_shard_27.location = (-0.9885, -1.861, 9.696)
ob_constraint_shard_26_shard_44.location = (-1.275, -1.765, 9.903)
ob_constraint_shard_26_shard_51.location = (-0.7524, -1.8, 10.33)
ob_constraint_shard_26_shard_60.location = (-1.002, -1.838, 9.809)
ob_constraint_shard_27_shard_44.location = (-1.356, -1.695, 9.533)
ob_constraint_shard_27_shard_60.location = (-1.083, -1.768, 9.438)
ob_constraint_shard_35_shard_40.location = (1.17, -2.071, 11.31)
ob_constraint_shard_35_shard_55.location = (1.018, -2.161, 11.63)
ob_constraint_shard_38_shard_50.location = (0.9814, 1.976, 10.61)
ob_constraint_shard_40_shard_55.location = (0.7649, -2.101, 11.35)
ob_constraint_shard_40_shard_61.location = (0.9992, -2.007, 10.71)
ob_constraint_shard_42_shard_59.location = (2.151, 2.75, 10.82)
ob_constraint_shard_44_shard_46.location = (-1.724, -1.256, 9.851)
ob_constraint_shard_44_shard_60.location = (-1.369, -1.672, 9.646)
ob_constraint_shard_54_shard_55.location = (0.2505, -2.186, 11.57)
ob_camera.location = (10.0, -10.0, 10.0)
ob_camera.rotation_euler = (1.1, 0.0, 0.8)

# ---- collection membership
col_collection.objects.link(ob_ground)
col_collection.objects.link(ob_shard_2)
col_collection.objects.link(ob_shard_3)
col_collection.objects.link(ob_shard_4)
col_collection.objects.link(ob_shard_5)
col_collection.objects.link(ob_shard_6)
col_collection.objects.link(ob_shard_7)
col_collection.objects.link(ob_shard_8)
col_collection.objects.link(ob_shard_9)
col_collection.objects.link(ob_shard_10)
col_collection.objects.link(ob_shard_11)
col_collection.objects.link(ob_shard_12)
col_collection.objects.link(ob_shard_13)
col_collection.objects.link(ob_shard_14)
col_collection.objects.link(ob_shard_15)
col_collection.objects.link(ob_shard_16)
col_collection.objects.link(ob_shard_17)
col_collection.objects.link(ob_shard_18)
col_collection.objects.link(ob_shard_19)
col_collection.objects.link(ob_shard_20)
col_collection.objects.link(ob_shard_21)
col_collection.objects.link(ob_shard_22)
col_collection.objects.link(ob_shard_23)
col_collection.objects.link(ob_shard_24)
col_collection.objects.link(ob_shard_25)
col_collection.objects.link(ob_shard_26)
col_collection.objects.link(ob_shard_27)
col_collection.objects.link(ob_shard_28)
col_collection.objects.link(ob_shard_29)
col_collection.objects.link(ob_shard_30)
col_collection.objects.link(ob_shard_31)
col_collection.objects.link(ob_shard_32)
col_collection.objects.link(ob_shard_33)
col_collection.objects.link(ob_shard_34)
col_collection.objects.link(ob_shard_35)
col_collection.objects.link(ob_shard_36)
col_collection.objects.link(ob_shard_37)
col_collection.objects.link(ob_shard_38)
col_collection.objects.link(ob_shard_39)
col_collection.objects.link(ob_shard_40)
col_collection.objects.link(ob_shard_41)
col_collection.objects.link(ob_shard_42)
col_collection.objects.link(ob_shard_43)
col_collection.objects.link(ob_shard_44)
col_collection.objects.link(ob_shard_45)
col_collection.objects.link(ob_shard_46)
col_collection.objects.link(ob_shard_47)
col_collection.objects.link(ob_shard_48)
col_collection.objects.link(ob_shard_49)
col_collection.objects.link(ob_shard_50)
col_collection.objects.link(ob_shard_51)
col_collection.objects.link(ob_shard_52)
col_collection.objects.link(ob_shard_53)
col_collection.objects.link(ob_shard_54)
col_collection.objects.link(ob_shard_55)
col_collection.objects.link(ob_shard_56)
col_collection.objects.link(ob_shard_57)
col_collection.objects.link(ob_shard_58)
col_collection.objects.link(ob_shard_59)
col_collection.objects.link(ob_shard_60)
col_collection.objects.link(ob_shard_61)
col_collection.objects.link(ob_constraint_shard_2_shard_35)
col_collection.objects.link(ob_constraint_shard_3_shard_16)
col_collection.objects.link(ob_constraint_shard_4_shard_17)
col_collection.objects.link(ob_constraint_shard_6_shard_11)
col_collection.objects.link(ob_constraint_shard_6_shard_40)
col_collection.objects.link(ob_constraint_shard_6_shard_51)
col_collection.objects.link(ob_constraint_shard_6_shard_54)
col_collection.objects.link(ob_constraint_shard_6_shard_55)
col_collection.objects.link(ob_constraint_shard_7_shard_24)
col_collection.objects.link(ob_constraint_shard_9_shard_12)
col_collection.objects.link(ob_constraint_shard_10_shard_42)
col_collection.objects.link(ob_constraint_shard_10_shard_59)
col_collection.objects.link(ob_constraint_shard_11_shard_40)
col_collection.objects.link(ob_constraint_shard_11_shard_51)
col_collection.objects.link(ob_constraint_shard_11_shard_61)
col_collection.objects.link(ob_constraint_shard_13_shard_41)
col_collection.objects.link(ob_constraint_shard_13_shard_52)
col_collection.objects.link(ob_constraint_shard_15_shard_56)
col_collection.objects.link(ob_constraint_shard_19_shard_61)
col_collection.objects.link(ob_constraint_shard_21_shard_30)
col_collection.objects.link(ob_constraint_shard_21_shard_41)
col_collection.objects.link(ob_constraint_shard_26_shard_27)
col_collection.objects.link(ob_constraint_shard_26_shard_44)
col_collection.objects.link(ob_constraint_shard_26_shard_51)
col_collection.objects.link(ob_constraint_shard_26_shard_60)
col_collection.objects.link(ob_constraint_shard_27_shard_44)
col_collection.objects.link(ob_constraint_shard_27_shard_60)
col_collection.objects.link(ob_constraint_shard_35_shard_40)
col_collection.objects.link(ob_constraint_shard_35_shard_55)
col_collection.objects.link(ob_constraint_shard_38_shard_50)
col_collection.objects.link(ob_constraint_shard_40_shard_55)
col_collection.objects.link(ob_constraint_shard_40_shard_61)
col_collection.objects.link(ob_constraint_shard_42_shard_59)
col_collection.objects.link(ob_constraint_shard_44_shard_46)
col_collection.objects.link(ob_constraint_shard_44_shard_60)
col_collection.objects.link(ob_constraint_shard_54_shard_55)
col_collection.objects.link(ob_camera)

# ---- scene / render settings (as saved in the file)
scene.camera = ob_camera
scene.frame_start = 1; scene.frame_end = 100; scene.frame_set(1)
scene.render.engine = 'BLENDER_EEVEE_NEXT'
bpy.context.view_layer.update()

# ---- added for rendering (the .blend has no usable light): sun
light_auto_sun = bpy.data.lights.new('AutoSun', 'SUN')
light_auto_sun.energy = 3.0
light_auto_sun.angle = 0.0523599
ob_auto_sun = bpy.data.objects.new('AutoSun', light_auto_sun)
scene.collection.objects.link(ob_auto_sun)
ob_auto_sun.rotation_euler = (0.872665, 0.174533, 0.523599)
bpy.context.view_layer.update()
